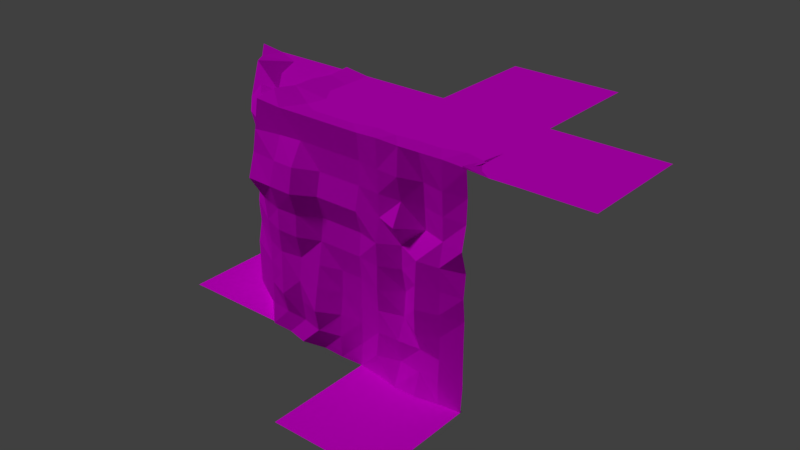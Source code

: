 # Source: planetTerrain.blend  (saved by Blender 2.79.0; exported with 4.5.12 LTS)
import bpy
from mathutils import Matrix  # noqa: F401  (used for matrix-valued properties, if any)

bpy.ops.wm.read_factory_settings(use_empty=True)
scene = bpy.context.scene
scene.name = 'Scene'

# ---- collections
col_collection_1 = bpy.data.collections.new('Collection 1'); scene.collection.children.link(col_collection_1)

# ---- images (referenced by path relative to the original .blend; pixels are not part of the script)
import os
ASSET_DIR = os.environ.get("B2B_ASSET_DIR", "")  # directory of the original .blend (textures are referenced by path, not embedded)
HERE = os.path.dirname(os.path.abspath(__file__))  # packed textures are extracted next to this script under _unpacked/

def load_image(name, relpath, width, height, colorspace="sRGB"):
    """Load a texture the original file referenced (path relative to the .blend, or extracted next to this script)."""
    p = next((c for c in (os.path.join(HERE, relpath), os.path.join(ASSET_DIR, relpath)) if relpath and os.path.exists(c)), "")
    if p:
        img = bpy.data.images.load(p, check_existing=True)
        img.name = name
    else:  # same state as the original file: an image datablock whose file is absent (Cycles renders it pink)
        img = bpy.data.images.new(name, width, height)
        img.source = "FILE"
        img.filepath = "//" + (relpath or name)
    img.colorspace_settings.name = colorspace
    return img
img_planetpalette_png = load_image('PlanetPalette.png', 'PlanetPalette.png', 1024, 1024, 'sRGB')

# ---- materials (node trees are filled in below, after node groups)
mat_unifiedplanet = bpy.data.materials.new('UnifiedPlanet')
mat_unifiedplanet.alpha_threshold = 0.0
mat_unifiedplanet.roughness = 0.5

# ---- material node trees
mat_unifiedplanet.use_nodes = True; mat_unifiedplanet.node_tree.nodes.clear()
_N = mat_unifiedplanet.node_tree.nodes; _L = mat_unifiedplanet.node_tree.links
n0 = _N.new('ShaderNodeOutputMaterial'); n0.name = 'Material Output'; n0.location = (300, 300)
n1 = _N.new('ShaderNodeBsdfDiffuse'); n1.name = 'Diffuse BSDF'; n1.location = (10, 300)
n2 = _N.new('ShaderNodeTexImage'); n2.name = 'Image Texture'; n2.location = (-180, 300)
n2.width = 140
n2.image = img_planetpalette_png
_L.new(n1.outputs[0], n0.inputs[0])
_L.new(n2.outputs[0], n1.inputs[0])
n0.is_active_output = True

# ---- world
world_world = bpy.data.worlds.new('World'); scene.world = world_world
world_world.color = (0.05088, 0.05088, 0.05088)
world_world.use_sun_shadow = False
world_world.sun_shadow_jitter_overblur = 0.0
world_world.cycles.sampling_method = 'MANUAL'

# ---- lights
light_sun = bpy.data.lights.new('Sun', 'SUN')
light_sun.transmission_factor = 0.0
light_sun.angle = 0.1993
light_sun.energy = 1.0
light_sun.shadow_buffer_clip_start = 0.5
light_sun.shadow_soft_size = 0.1
light_sun.shadow_cascade_max_distance = 1000.0

# ---- meshes
me_plane_016 = bpy.data.meshes.new('Plane.016')
me_plane_016.from_pydata([(-0.5331, 1.53, 0.5349), (0.5, 1.5, 0.5), (-0.5, 1.5, -0.5), (0.5, 1.5, -0.5), (0.3, 1.5, 0.5), (0.1, 1.5, 0.5), (-0.1, 1.5, 0.5), (-0.3332, 1.5, 0.5053), (0.3, 1.5, -0.5), (-0.5, 1.5, -0.3), (-0.5, 1.5, -0.1), (-0.5, 1.5, 0.1), (-0.5331, 1.5, 0.3054), (0.5, 1.5, 0.3001), (0.5, 1.5, 0.1), (0.5, 1.5, -0.1), (0.5, 1.5, -0.3), (-0.4391, 1.5, 0.4369), (-0.3, 1.5, 0.1), (-0.3, 1.5, -0.1), (-0.09986, 1.5, 0.301), (-0.1, 1.5, 0.1), (-0.1, 1.5, -0.1), (-0.1, 1.5, -0.3), (0.1006, 1.5, 0.3015), (0.1, 1.5, 0.1), (0.1, 1.5, -0.1), (0.3, 1.5, 0.2477), (0.3, 1.5, 0.1), (0.3, 1.5, -0.1), (0.3, 1.5, -0.3), (-0.5331, 1.545, 0.5349), (-0.3, 1.5, -0.5), (-0.3, 1.5, -0.3), (-0.1, 1.5, -0.5), (0.1, 1.5, -0.5), (0.1, 1.5, -0.3)], [], [(30, 16, 3, 8), (36, 30, 8, 35), (0, 12, 17, 7), (12, 17, 18, 11), (11, 18, 19, 10), (10, 19, 33, 9), (7, 6, 20, 17), (17, 20, 21, 18), (18, 21, 22, 19), (19, 22, 23, 33), (6, 5, 24, 20), (20, 24, 25, 21), (21, 25, 26, 22), (22, 26, 36, 23), (5, 4, 27, 24), (24, 27, 28, 25), (25, 28, 29, 26), (26, 29, 30, 36), (4, 1, 13, 27), (27, 13, 14, 28), (28, 14, 15, 29), (29, 15, 16, 30), (0, 31, 12), (0, 7, 31), (17, 12, 31), (17, 31, 7), (9, 33, 32, 2), (33, 23, 34, 32), (23, 36, 35, 34)])
_uv = me_plane_016.uv_layers.new(name='UVMap')
_uv.uv.foreach_set('vector', [0.7627, 0.4581, 0.9013, 0.4581, 0.9013, 0.5966, 0.7627, 0.5966, 0.7627, 0.4581, 0.9013, 0.4581, 0.9013, 0.5966, 0.7627, 0.5966, 0.3949, 0.3949, 0.3949, 0.566, 0.566, 0.566, 0.566, 0.3949, 0.7627, 0.4581, 0.9013, 0.4581, 0.9013, 0.5966, 0.7627, 0.5966, 0.7627, 0.4581, 0.9013, 0.4581, 0.9013, 0.5966, 0.7627, 0.5966, 0.7627, 0.4581, 0.9013, 0.4581, 0.9013, 0.5966, 0.7627, 0.5966, 0.7582, 0.3871, 0.9293, 0.3871, 0.9293, 0.5582, 0.7582, 0.5582, 0.7627, 0.4581, 0.9013, 0.4581, 0.9013, 0.5966, 0.7627, 0.5966, 0.7627, 0.4581, 0.9013, 0.4581, 0.9013, 0.5966, 0.7627, 0.5966, 0.7627, 0.4581, 0.9013, 0.4581, 0.9013, 0.5966, 0.7627, 0.5966, 0.7582, 0.3871, 0.9293, 0.3871, 0.9293, 0.5582, 0.7582, 0.5582, 0.7627, 0.4581, 0.9013, 0.4581, 0.9013, 0.5966, 0.7627, 0.5966, 0.7627, 0.4581, 0.9013, 0.4581, 0.9013, 0.5966, 0.7627, 0.5966, 0.7627, 0.4581, 0.9013, 0.4581, 0.9013, 0.5966, 0.7627, 0.5966, 0.7582, 0.3871, 0.9293, 0.3871, 0.9293, 0.5582, 0.7582, 0.5582, 0.7627, 0.4581, 0.9013, 0.4581, 0.9013, 0.5966, 0.7627, 0.5966, 0.7627, 0.4581, 0.9013, 0.4581, 0.9013, 0.5966, 0.7627, 0.5966, 0.7627, 0.4581, 0.9013, 0.4581, 0.9013, 0.5966, 0.7627, 0.5966, 0.7582, 0.3871, 0.9293, 0.3871, 0.9293, 0.5582, 0.7582, 0.5582, 0.7627, 0.4581, 0.9013, 0.4581, 0.9013, 0.5966, 0.7627, 0.5966, 0.7627, 0.4581, 0.9013, 0.4581, 0.9013, 0.5966, 0.7627, 0.5966, 0.7627, 0.4581, 0.9013, 0.4581, 0.9013, 0.5966, 0.7627, 0.5966, 0.3949, 0.3949, 0.3906, 0.3945, 0.3949, 0.566, 0.3949, 0.3949, 0.566, 0.3949, 0.3906, 0.3945, 0.566, 0.566, 0.3949, 0.566, 0.3906, 0.3945, 0.566, 0.566, 0.3906, 0.3945, 0.566, 0.3949, 0.7413, 0.4093, 0.9149, 0.4093, 0.9149, 0.5829, 0.7413, 0.5829, 0.7413, 0.4093, 0.9149, 0.4093, 0.9149, 0.5829, 0.7413, 0.5829, 0.7413, 0.4093, 0.9149, 0.4093, 0.9149, 0.5829, 0.7413, 0.5829])
_ca = me_plane_016.color_attributes.new('Col', 'BYTE_COLOR', 'CORNER')
_ca.data.foreach_set('color', [1.0, 1.0, 1.0, 1.0, 1.0, 1.0, 1.0, 1.0, 1.0, 1.0, 1.0, 1.0, 1.0, 1.0, 1.0, 1.0, 1.0, 1.0, 1.0, 1.0, 1.0, 1.0, 1.0, 1.0, 1.0, 1.0, 1.0, 1.0, 1.0, 1.0, 1.0, 1.0, 1.0, 1.0, 1.0, 1.0, 1.0, 1.0, 1.0, 1.0, 1.0, 1.0, 1.0, 1.0, 1.0, 1.0, 1.0, 1.0, 1.0, 1.0, 1.0, 1.0, 1.0, 1.0, 1.0, 1.0, 1.0, 1.0, 1.0, 1.0, 1.0, 1.0, 1.0, 1.0, 1.0, 1.0, 1.0, 1.0, 1.0, 1.0, 1.0, 1.0, 1.0, 1.0, 1.0, 1.0, 1.0, 1.0, 1.0, 1.0, 1.0, 1.0, 1.0, 1.0, 1.0, 1.0, 1.0, 1.0, 1.0, 1.0, 1.0, 1.0, 1.0, 1.0, 1.0, 1.0, 1.0, 1.0, 1.0, 1.0, 1.0, 1.0, 1.0, 1.0, 1.0, 1.0, 1.0, 1.0, 1.0, 1.0, 1.0, 1.0, 1.0, 1.0, 1.0, 1.0, 1.0, 1.0, 1.0, 1.0, 1.0, 1.0, 1.0, 1.0, 1.0, 1.0, 1.0, 1.0, 1.0, 1.0, 1.0, 1.0, 1.0, 1.0, 1.0, 1.0, 1.0, 1.0, 1.0, 1.0, 1.0, 1.0, 1.0, 1.0, 1.0, 1.0, 1.0, 1.0, 1.0, 1.0, 1.0, 1.0, 1.0, 1.0, 1.0, 1.0, 1.0, 1.0, 1.0, 1.0, 1.0, 1.0, 1.0, 1.0, 1.0, 1.0, 1.0, 1.0, 1.0, 1.0, 1.0, 1.0, 1.0, 1.0, 1.0, 1.0, 1.0, 1.0, 1.0, 1.0, 1.0, 1.0, 1.0, 1.0, 1.0, 1.0, 1.0, 1.0, 1.0, 1.0, 1.0, 1.0, 1.0, 1.0, 1.0, 1.0, 1.0, 1.0, 1.0, 1.0, 1.0, 1.0, 1.0, 1.0, 1.0, 1.0, 1.0, 1.0, 1.0, 1.0, 1.0, 1.0, 1.0, 1.0, 1.0, 1.0, 1.0, 1.0, 1.0, 1.0, 1.0, 1.0, 1.0, 1.0, 1.0, 1.0, 1.0, 1.0, 1.0, 1.0, 1.0, 1.0, 1.0, 1.0, 1.0, 1.0, 1.0, 1.0, 1.0, 1.0, 1.0, 1.0, 1.0, 1.0, 1.0, 1.0, 1.0, 1.0, 1.0, 1.0, 1.0, 1.0, 1.0, 1.0, 1.0, 1.0, 1.0, 1.0, 1.0, 1.0, 1.0, 1.0, 1.0, 1.0, 1.0, 1.0, 1.0, 1.0, 1.0, 1.0, 1.0, 1.0, 1.0, 1.0, 1.0, 1.0, 1.0, 1.0, 1.0, 1.0, 1.0, 1.0, 1.0, 1.0, 1.0, 1.0, 1.0, 1.0, 1.0, 1.0, 1.0, 1.0, 1.0, 1.0, 1.0, 1.0, 1.0, 1.0, 1.0, 1.0, 1.0, 1.0, 1.0, 1.0, 1.0, 1.0, 1.0, 1.0, 1.0, 1.0, 1.0, 1.0, 1.0, 1.0, 1.0, 1.0, 1.0, 1.0, 1.0, 1.0, 1.0, 1.0, 1.0, 1.0, 1.0, 1.0, 1.0, 1.0, 1.0, 1.0, 1.0, 1.0, 1.0, 1.0, 1.0, 1.0, 1.0, 1.0, 1.0, 1.0, 1.0, 1.0, 1.0, 1.0, 1.0, 1.0, 1.0, 1.0, 1.0, 1.0, 1.0, 1.0, 1.0, 1.0, 1.0, 1.0, 1.0, 1.0, 1.0, 1.0, 1.0, 1.0, 1.0, 1.0, 1.0, 1.0, 1.0, 1.0, 1.0, 1.0, 1.0, 1.0, 1.0, 1.0, 1.0, 1.0, 1.0, 1.0, 1.0, 1.0, 1.0, 1.0, 1.0, 1.0, 1.0, 1.0, 1.0, 1.0, 1.0, 1.0, 1.0, 1.0, 1.0, 1.0, 1.0, 1.0, 1.0, 1.0, 1.0, 1.0, 1.0, 1.0, 1.0, 1.0, 1.0, 1.0, 1.0, 1.0, 1.0, 1.0, 1.0, 1.0, 1.0, 1.0, 1.0, 1.0, 1.0, 1.0, 1.0, 1.0, 1.0, 1.0, 1.0, 1.0, 1.0, 1.0, 1.0, 1.0, 1.0, 1.0, 1.0, 1.0, 1.0, 1.0, 1.0, 1.0, 1.0, 1.0, 1.0, 1.0, 1.0, 1.0, 1.0, 1.0, 1.0, 1.0, 1.0, 1.0])
me_plane_016.materials.append(mat_unifiedplanet)
me_plane_016.use_remesh_preserve_volume = False
me_plane_016.use_remesh_preserve_attributes = False
me_plane_016.use_mirror_vertex_groups = False
me_plane_016.update()
me_plane_007 = bpy.data.meshes.new('Plane.007')
me_plane_007.from_pydata([(-0.5, 2.0, 0.5), (0.5, 2.0, 0.5), (-0.5, 2.0, -0.5), (0.5, 2.0, -0.5)], [], [(0, 1, 3, 2)])
_uv = me_plane_007.uv_layers.new(name='UVMap')
_uv.uv.foreach_set('vector', [0.7468, 0.3952, 0.8938, 0.3952, 0.8938, 0.5423, 0.7468, 0.5423])
me_plane_007.materials.append(mat_unifiedplanet)
me_plane_007.use_remesh_preserve_volume = False
me_plane_007.use_remesh_preserve_attributes = False
me_plane_007.use_mirror_vertex_groups = False
me_plane_007.update()
me_plane_005 = bpy.data.meshes.new('Plane.005')
me_plane_005.from_pydata([(-0.5215, -2.186e-08, -0.5), (-0.5296, 2.03, -0.5), (0.5, 2.0, -0.5), (-0.5215, 1.0, -0.5), (-0.5021, 0.8, -0.5), (-0.5043, 0.6, -0.5), (-0.5043, 0.4, -0.5), (-0.5021, 0.2, -0.5), (-0.3001, 2.0, -0.5), (-0.5075, 1.8, -0.5), (-0.5147, 1.6, -0.5), (-0.5577, 1.4, -0.5), (-0.501, 1.2, -0.5), (0.5, 1.2, 0.501), (0.5, 1.4, 0.5577), (0.5, 1.6, 0.5147), (0.5, 1.8, 0.5075), (0.5, 2.0, 0.3001), (0.5, 0.2, 0.5021), (0.5, 0.4, 0.5043), (0.5, 0.6, 0.5043), (0.5, 0.8, 0.5021), (0.5, 1.0, 0.5215), (0.5, 2.0, -0.5), (0.5, 2.03, 0.5296), (0.5, 1.42e-07, 0.5215), (0.1528, 0.4003, 0.3159), (-0.2389, 0.4, -0.2298), (0.1819, 1.197, 0.2852), (-0.2524, 1.199, -0.2148), (0.1518, 0.5996, 0.3169), (-0.2365, 0.6, -0.2322), (0.3736, 2.0, 0.2102), (-0.0277, 2.001, -0.376), (0.1715, 0.7988, 0.2962), (-0.2682, 0.799, -0.1994), (-0.2828, 0.2029, -0.1849), (0.1535, 0.2032, 0.3141), (0.194, 1.4, 0.2996), (-0.3286, 1.401, -0.165), (-0.2598, 2.044, -0.2207), (0.2244, 2.031, 0.2561), (0.5, 2.0, -0.5), (0.5, 2.0, -0.5), (-0.2857, 0.9997, -0.1909), (0.1688, 0.9988, 0.3079), (0.1853, 1.604, 0.2882), (-0.3114, 1.606, -0.1621), (0.1517, 1.801, 0.3184), (-0.2499, 1.801, -0.2202), (0.2134, 0.0009931, 0.2633), (-0.3102, 0.004946, -0.1664), (-0.03195, 0.001479, 0.03195), (-0.08549, 1.805, 0.08549), (-0.03624, 1.601, 0.03624), (-0.04916, 0.9995, 0.04916), (-0.03658, 2.119, 0.03658), (-0.08249, 1.398, 0.08249), (-0.08325, 0.2038, 0.08325), (-0.08096, 0.7978, 0.08096), (0.09981, 2.001, -0.09981), (-0.06315, 0.5999, 0.06315), (-0.04726, 1.197, 0.04726), (-0.06103, 0.4003, 0.06103), (-0.5, 2.186e-08, 0.5), (0.5, 2.186e-08, 0.5), (-0.5, -2.186e-08, -0.5)], [], [(28, 55, 45), (34, 55, 59), (37, 52, 50), (51, 7, 0), (52, 36, 51), (18, 50, 25), (40, 9, 49), (53, 40, 49), (16, 41, 48), (49, 10, 47), (54, 49, 47), (16, 46, 15), (39, 10, 11), (57, 47, 39), (15, 38, 14), (31, 4, 5), (61, 35, 31), (20, 34, 30), (31, 6, 27), (61, 27, 63), (20, 26, 19), (44, 4, 35), (55, 35, 59), (21, 45, 34), (33, 2, 8), (60, 42, 33), (23, 32, 17), (39, 12, 29), (57, 29, 62), (13, 38, 28), (40, 8, 1), (56, 32, 60), (41, 17, 32), (48, 54, 46), (34, 61, 30), (27, 7, 36), (63, 36, 58), (41, 53, 48), (19, 37, 18), (46, 57, 38), (28, 57, 62), (26, 58, 37), (44, 12, 3), (26, 61, 63), (55, 29, 44), (43, 60, 32), (13, 45, 22), (56, 33, 40), (28, 62, 55), (34, 45, 55), (37, 58, 52), (51, 36, 7), (52, 58, 36), (18, 37, 50), (40, 1, 9), (53, 56, 40), (16, 24, 41), (49, 9, 10), (54, 53, 49), (16, 48, 46), (39, 47, 10), (57, 54, 47), (15, 46, 38), (31, 35, 4), (61, 59, 35), (20, 21, 34), (31, 5, 6), (61, 31, 27), (20, 30, 26), (44, 3, 4), (55, 44, 35), (21, 22, 45), (39, 11, 12), (57, 39, 29), (13, 14, 38), (40, 33, 8), (56, 41, 32), (41, 24, 17), (48, 53, 54), (34, 59, 61), (27, 6, 7), (63, 27, 36), (41, 56, 53), (19, 26, 37), (46, 54, 57), (28, 38, 57), (26, 63, 58), (44, 29, 12), (26, 30, 61), (55, 62, 29), (13, 28, 45), (56, 60, 33), (64, 65, 66)])
_uv = me_plane_005.uv_layers.new(name='UVMap')
_uv.uv.foreach_set('vector', [0.387, 0.3674, 0.5974, 0.3674, 0.5974, 0.5779, 0.387, 0.3674, 0.5974, 0.3674, 0.5974, 0.5779, 0.387, 0.3674, 0.5974, 0.3674, 0.5974, 0.5779, 0.387, 0.3674, 0.5974, 0.3674, 0.5974, 0.5779, 0.387, 0.3674, 0.5974, 0.3674, 0.5974, 0.5779, 0.387, 0.3674, 0.5974, 0.3674, 0.5974, 0.5779, 0.387, 0.3674, 0.5974, 0.3674, 0.5974, 0.5779, 0.387, 0.3674, 0.5974, 0.3674, 0.5974, 0.5779, 0.387, 0.3674, 0.5974, 0.3674, 0.5974, 0.5779, 0.387, 0.3674, 0.5974, 0.3674, 0.5974, 0.5779, 0.387, 0.3674, 0.5974, 0.3674, 0.5974, 0.5779, 0.387, 0.3674, 0.5974, 0.3674, 0.5974, 0.5779, 0.387, 0.3674, 0.5974, 0.3674, 0.5974, 0.5779, 0.387, 0.3674, 0.5974, 0.3674, 0.5974, 0.5779, 0.387, 0.3674, 0.5974, 0.3674, 0.5974, 0.5779, 0.387, 0.3674, 0.5974, 0.3674, 0.5974, 0.5779, 0.387, 0.3674, 0.5974, 0.3674, 0.5974, 0.5779, 0.387, 0.3674, 0.5974, 0.3674, 0.5974, 0.5779, 0.387, 0.3674, 0.5974, 0.3674, 0.5974, 0.5779, 0.387, 0.3674, 0.5974, 0.3674, 0.5974, 0.5779, 0.387, 0.3674, 0.5974, 0.3674, 0.5974, 0.5779, 0.387, 0.3674, 0.5974, 0.3674, 0.5974, 0.5779, 0.387, 0.3674, 0.5974, 0.3674, 0.5974, 0.5779, 0.387, 0.3674, 0.5974, 0.3674, 0.5974, 0.5779, 0.7073, 0.4495, 0.9177, 0.4495, 0.9177, 0.6599, 0.7073, 0.4495, 0.9177, 0.4495, 0.9177, 0.6599, 0.7073, 0.4495, 0.9177, 0.4495, 0.9177, 0.6599, 0.387, 0.3674, 0.5974, 0.3674, 0.5974, 0.5779, 0.387, 0.3674, 0.5974, 0.3674, 0.5974, 0.5779, 0.387, 0.3674, 0.5974, 0.3674, 0.5974, 0.5779, 0.387, 0.3674, 0.5974, 0.3674, 0.5974, 0.5779, 0.387, 0.3674, 0.5974, 0.3674, 0.5974, 0.5779, 0.387, 0.3674, 0.5974, 0.3674, 0.5974, 0.5779, 0.387, 0.3674, 0.5974, 0.3674, 0.5974, 0.5779, 0.387, 0.3674, 0.5974, 0.3674, 0.5974, 0.5779, 0.387, 0.3674, 0.5974, 0.3674, 0.5974, 0.5779, 0.387, 0.3674, 0.5974, 0.3674, 0.5974, 0.5779, 0.387, 0.3674, 0.5974, 0.3674, 0.5974, 0.5779, 0.387, 0.3674, 0.5974, 0.3674, 0.5974, 0.5779, 0.387, 0.3674, 0.5974, 0.3674, 0.5974, 0.5779, 0.387, 0.3674, 0.5974, 0.3674, 0.5974, 0.5779, 0.387, 0.3674, 0.5974, 0.3674, 0.5974, 0.5779, 0.387, 0.3674, 0.5974, 0.3674, 0.5974, 0.5779, 0.387, 0.3674, 0.5974, 0.3674, 0.5974, 0.5779, 0.387, 0.3674, 0.5974, 0.3674, 0.5974, 0.5779, 0.7073, 0.4495, 0.9177, 0.4495, 0.9177, 0.6599, 0.387, 0.3674, 0.5974, 0.3674, 0.5974, 0.5779, 0.387, 0.3674, 0.5974, 0.3674, 0.5974, 0.5779, 0.387, 0.3674, 0.5974, 0.3674, 0.5974, 0.5779, 0.387, 0.3674, 0.5974, 0.3674, 0.5974, 0.5779, 0.387, 0.3674, 0.5974, 0.3674, 0.5974, 0.5779, 0.387, 0.3674, 0.5974, 0.3674, 0.5974, 0.5779, 0.387, 0.3674, 0.5974, 0.3674, 0.5974, 0.5779, 0.387, 0.3674, 0.5974, 0.3674, 0.5974, 0.5779, 0.387, 0.3674, 0.5974, 0.3674, 0.5974, 0.5779, 0.387, 0.3674, 0.5974, 0.3674, 0.5974, 0.5779, 0.387, 0.3674, 0.5974, 0.3674, 0.5974, 0.5779, 0.387, 0.3674, 0.5974, 0.3674, 0.5974, 0.5779, 0.387, 0.3674, 0.5974, 0.3674, 0.5974, 0.5779, 0.387, 0.3674, 0.5974, 0.3674, 0.5974, 0.5779, 0.387, 0.3674, 0.5974, 0.3674, 0.5974, 0.5779, 0.387, 0.3674, 0.5974, 0.3674, 0.5974, 0.5779, 0.387, 0.3674, 0.5974, 0.3674, 0.5974, 0.5779, 0.387, 0.3674, 0.5974, 0.3674, 0.5974, 0.5779, 0.387, 0.3674, 0.5974, 0.3674, 0.5974, 0.5779, 0.387, 0.3674, 0.5974, 0.3674, 0.5974, 0.5779, 0.387, 0.3674, 0.5974, 0.3674, 0.5974, 0.5779, 0.387, 0.3674, 0.5974, 0.3674, 0.5974, 0.5779, 0.387, 0.3674, 0.5974, 0.3674, 0.5974, 0.5779, 0.387, 0.3674, 0.5974, 0.3674, 0.5974, 0.5779, 0.387, 0.3674, 0.5974, 0.3674, 0.5974, 0.5779, 0.387, 0.3674, 0.5974, 0.3674, 0.5974, 0.5779, 0.387, 0.3674, 0.5974, 0.3674, 0.5974, 0.5779, 0.387, 0.3674, 0.5974, 0.3674, 0.5974, 0.5779, 0.387, 0.3674, 0.5974, 0.3674, 0.5974, 0.5779, 0.387, 0.3674, 0.5974, 0.3674, 0.5974, 0.5779, 0.387, 0.3674, 0.5974, 0.3674, 0.5974, 0.5779, 0.387, 0.3674, 0.5974, 0.3674, 0.5974, 0.5779, 0.387, 0.3674, 0.5974, 0.3674, 0.5974, 0.5779, 0.387, 0.3674, 0.5974, 0.3674, 0.5974, 0.5779, 0.387, 0.3674, 0.5974, 0.3674, 0.5974, 0.5779, 0.387, 0.3674, 0.5974, 0.3674, 0.5974, 0.5779, 0.387, 0.3674, 0.5974, 0.3674, 0.5974, 0.5779, 0.387, 0.3674, 0.5974, 0.3674, 0.5974, 0.5779, 0.387, 0.3674, 0.5974, 0.3674, 0.5974, 0.5779, 0.387, 0.3674, 0.5974, 0.3674, 0.5974, 0.5779, 0.387, 0.3674, 0.5974, 0.3674, 0.5974, 0.5779, 0.387, 0.3674, 0.5974, 0.3674, 0.5974, 0.5779, 0.387, 0.3674, 0.5974, 0.3674, 0.5974, 0.5779, 0.387, 0.3674, 0.5974, 0.3674, 0.5974, 0.5779, 0.387, 0.3674, 0.5974, 0.3674, 0.5974, 0.5779, 0.387, 0.3674, 0.5974, 0.3674, 0.5974, 0.5779, 0.7268, 0.387, 0.9372, 0.387, 0.9372, 0.5974])
_ca = me_plane_005.color_attributes.new('Col', 'BYTE_COLOR', 'CORNER')
_ca.data.foreach_set('color', [1.0, 1.0, 1.0, 1.0, 1.0, 1.0, 1.0, 1.0, 1.0, 1.0, 1.0, 1.0, 1.0, 1.0, 1.0, 1.0, 1.0, 1.0, 1.0, 1.0, 1.0, 1.0, 1.0, 1.0, 1.0, 1.0, 1.0, 1.0, 1.0, 1.0, 1.0, 1.0, 1.0, 1.0, 1.0, 1.0, 1.0, 1.0, 1.0, 1.0, 1.0, 1.0, 1.0, 1.0, 1.0, 1.0, 1.0, 1.0, 1.0, 1.0, 1.0, 1.0, 1.0, 1.0, 1.0, 1.0, 1.0, 1.0, 1.0, 1.0, 1.0, 1.0, 1.0, 1.0, 1.0, 1.0, 1.0, 1.0, 1.0, 1.0, 1.0, 1.0, 1.0, 1.0, 1.0, 1.0, 1.0, 1.0, 1.0, 1.0, 1.0, 1.0, 1.0, 1.0, 1.0, 1.0, 1.0, 1.0, 1.0, 1.0, 1.0, 1.0, 1.0, 1.0, 1.0, 1.0, 1.0, 1.0, 1.0, 1.0, 1.0, 1.0, 1.0, 1.0, 1.0, 1.0, 1.0, 1.0, 1.0, 1.0, 1.0, 1.0, 1.0, 1.0, 1.0, 1.0, 1.0, 1.0, 1.0, 1.0, 1.0, 1.0, 1.0, 1.0, 1.0, 1.0, 1.0, 1.0, 1.0, 1.0, 1.0, 1.0, 1.0, 1.0, 1.0, 1.0, 1.0, 1.0, 1.0, 1.0, 1.0, 1.0, 1.0, 1.0, 1.0, 1.0, 1.0, 1.0, 1.0, 1.0, 1.0, 1.0, 1.0, 1.0, 1.0, 1.0, 1.0, 1.0, 1.0, 1.0, 1.0, 1.0, 1.0, 1.0, 1.0, 1.0, 1.0, 1.0, 1.0, 1.0, 1.0, 1.0, 1.0, 1.0, 1.0, 1.0, 1.0, 1.0, 1.0, 1.0, 1.0, 1.0, 1.0, 1.0, 1.0, 1.0, 1.0, 1.0, 1.0, 1.0, 1.0, 1.0, 1.0, 1.0, 1.0, 1.0, 1.0, 1.0, 1.0, 1.0, 1.0, 1.0, 1.0, 1.0, 1.0, 1.0, 1.0, 1.0, 1.0, 1.0, 1.0, 1.0, 1.0, 1.0, 1.0, 1.0, 1.0, 1.0, 1.0, 1.0, 1.0, 1.0, 1.0, 1.0, 1.0, 1.0, 1.0, 1.0, 1.0, 1.0, 1.0, 1.0, 1.0, 1.0, 1.0, 1.0, 1.0, 1.0, 1.0, 1.0, 1.0, 1.0, 1.0, 1.0, 1.0, 1.0, 1.0, 1.0, 1.0, 1.0, 1.0, 1.0, 1.0, 1.0, 1.0, 1.0, 1.0, 1.0, 1.0, 1.0, 1.0, 1.0, 1.0, 1.0, 1.0, 1.0, 1.0, 1.0, 1.0, 1.0, 1.0, 1.0, 1.0, 1.0, 1.0, 1.0, 1.0, 1.0, 1.0, 1.0, 1.0, 1.0, 1.0, 1.0, 1.0, 1.0, 1.0, 1.0, 1.0, 1.0, 1.0, 1.0, 1.0, 1.0, 1.0, 1.0, 1.0, 1.0, 1.0, 1.0, 1.0, 1.0, 1.0, 1.0, 1.0, 1.0, 1.0, 1.0, 1.0, 1.0, 1.0, 1.0, 1.0, 1.0, 1.0, 1.0, 1.0, 1.0, 1.0, 1.0, 1.0, 1.0, 1.0, 1.0, 1.0, 1.0, 1.0, 1.0, 1.0, 1.0, 1.0, 1.0, 1.0, 1.0, 1.0, 1.0, 1.0, 1.0, 1.0, 1.0, 1.0, 1.0, 1.0, 1.0, 1.0, 1.0, 1.0, 1.0, 1.0, 1.0, 1.0, 1.0, 1.0, 1.0, 1.0, 1.0, 1.0, 1.0, 1.0, 1.0, 1.0, 1.0, 1.0, 1.0, 1.0, 1.0, 1.0, 1.0, 1.0, 1.0, 1.0, 1.0, 1.0, 1.0, 1.0, 1.0, 1.0, 1.0, 1.0, 1.0, 1.0, 1.0, 1.0, 1.0, 1.0, 1.0, 1.0, 1.0, 1.0, 1.0, 1.0, 1.0, 1.0, 1.0, 1.0, 1.0, 1.0, 1.0, 1.0, 1.0, 1.0, 1.0, 1.0, 1.0, 1.0, 1.0, 1.0, 1.0, 1.0, 1.0, 1.0, 1.0, 1.0, 1.0, 1.0, 1.0, 1.0, 1.0, 1.0, 1.0, 1.0, 1.0, 1.0, 1.0, 1.0, 1.0, 1.0, 1.0, 1.0, 1.0, 1.0, 1.0, 1.0, 1.0, 1.0, 1.0, 1.0, 1.0, 1.0, 1.0, 1.0, 1.0, 1.0, 1.0, 1.0, 1.0, 1.0, 1.0, 1.0, 1.0, 1.0, 1.0, 1.0, 1.0, 1.0, 1.0, 1.0, 1.0, 1.0, 1.0, 1.0, 1.0, 1.0, 1.0, 1.0, 1.0, 1.0, 1.0, 1.0, 1.0, 1.0, 1.0, 1.0, 1.0, 1.0, 1.0, 1.0, 1.0, 1.0, 1.0, 1.0, 1.0, 1.0, 1.0, 1.0, 1.0, 1.0, 1.0, 1.0, 1.0, 1.0, 1.0, 1.0, 1.0, 1.0, 1.0, 1.0, 1.0, 1.0, 1.0, 1.0, 1.0, 1.0, 1.0, 1.0, 1.0, 1.0, 1.0, 1.0, 1.0, 1.0, 1.0, 1.0, 1.0, 1.0, 1.0, 1.0, 1.0, 1.0, 1.0, 1.0, 1.0, 1.0, 1.0, 1.0, 1.0, 1.0, 1.0, 1.0, 1.0, 1.0, 1.0, 1.0, 1.0, 1.0, 1.0, 1.0, 1.0, 1.0, 1.0, 1.0, 1.0, 1.0, 1.0, 1.0, 1.0, 1.0, 1.0, 1.0, 1.0, 1.0, 1.0, 1.0, 1.0, 1.0, 1.0, 1.0, 1.0, 1.0, 1.0, 1.0, 1.0, 1.0, 1.0, 1.0, 1.0, 1.0, 1.0, 1.0, 1.0, 1.0, 1.0, 1.0, 1.0, 1.0, 1.0, 1.0, 1.0, 1.0, 1.0, 1.0, 1.0, 1.0, 1.0, 1.0, 1.0, 1.0, 1.0, 1.0, 1.0, 1.0, 1.0, 1.0, 1.0, 1.0, 1.0, 1.0, 1.0, 1.0, 1.0, 1.0, 1.0, 1.0, 1.0, 1.0, 1.0, 1.0, 1.0, 1.0, 1.0, 1.0, 1.0, 1.0, 1.0, 1.0, 1.0, 1.0, 1.0, 1.0, 1.0, 1.0, 1.0, 1.0, 1.0, 1.0, 1.0, 1.0, 1.0, 1.0, 1.0, 1.0, 1.0, 1.0, 1.0, 1.0, 1.0, 1.0, 1.0, 1.0, 1.0, 1.0, 1.0, 1.0, 1.0, 1.0, 1.0, 1.0, 1.0, 1.0, 1.0, 1.0, 1.0, 1.0, 1.0, 1.0, 1.0, 1.0, 1.0, 1.0, 1.0, 1.0, 1.0, 1.0, 1.0, 1.0, 1.0, 1.0, 1.0, 1.0, 1.0, 1.0, 1.0, 1.0, 1.0, 1.0, 1.0, 1.0, 1.0, 1.0, 1.0, 1.0, 1.0, 1.0, 1.0, 1.0, 1.0, 1.0, 1.0, 1.0, 1.0, 1.0, 1.0, 1.0, 1.0, 1.0, 1.0, 1.0, 1.0, 1.0, 1.0, 1.0, 1.0, 1.0, 1.0, 1.0, 1.0, 1.0, 1.0, 1.0, 1.0, 1.0, 1.0, 1.0, 1.0, 1.0, 1.0, 1.0, 1.0, 1.0, 1.0, 1.0, 1.0, 1.0, 1.0, 1.0, 1.0, 1.0, 1.0, 1.0, 1.0, 1.0, 1.0, 1.0, 1.0, 1.0, 1.0, 1.0, 1.0, 1.0, 1.0, 1.0, 1.0, 1.0, 1.0, 1.0, 1.0, 1.0, 1.0, 1.0, 1.0, 1.0, 1.0, 1.0, 1.0, 1.0, 1.0, 1.0, 1.0, 1.0, 1.0, 1.0, 1.0, 1.0, 1.0, 1.0, 1.0, 1.0, 1.0, 1.0, 1.0, 1.0, 1.0, 1.0, 1.0, 1.0, 1.0, 1.0, 1.0, 1.0, 1.0, 1.0, 1.0, 1.0, 1.0, 1.0, 1.0, 1.0, 1.0, 1.0, 1.0, 1.0, 1.0, 1.0, 1.0, 1.0, 1.0, 1.0, 1.0, 1.0, 1.0, 1.0, 1.0, 1.0, 1.0, 1.0, 1.0, 1.0, 1.0, 1.0, 1.0, 1.0, 1.0, 1.0, 1.0, 1.0, 1.0, 1.0, 1.0, 1.0, 1.0, 1.0, 1.0, 1.0, 1.0, 1.0, 1.0, 1.0, 1.0, 1.0, 1.0, 1.0, 1.0, 1.0, 1.0, 1.0, 1.0, 1.0, 1.0, 1.0, 1.0, 1.0, 1.0, 1.0, 1.0, 1.0, 1.0, 1.0, 1.0, 1.0, 1.0, 1.0, 1.0, 1.0, 1.0, 1.0, 1.0, 1.0, 1.0, 1.0, 1.0, 1.0, 1.0, 1.0, 1.0, 1.0, 1.0, 1.0, 1.0, 1.0, 1.0, 1.0, 1.0, 1.0, 1.0, 1.0, 1.0, 1.0, 1.0, 1.0, 1.0, 1.0, 1.0, 1.0, 1.0, 1.0, 1.0, 1.0, 1.0, 1.0, 1.0, 1.0, 1.0, 1.0, 1.0, 1.0, 1.0, 1.0, 1.0, 1.0, 1.0, 1.0, 1.0, 1.0, 1.0, 1.0, 1.0, 1.0, 1.0, 1.0, 1.0, 1.0, 1.0, 1.0, 1.0, 1.0, 1.0, 1.0, 1.0, 1.0, 1.0, 1.0, 1.0, 1.0, 1.0, 1.0, 1.0, 1.0, 1.0, 1.0, 1.0, 1.0, 1.0, 1.0, 1.0, 1.0, 1.0, 1.0, 1.0, 1.0, 1.0, 1.0, 1.0, 1.0, 1.0, 1.0, 1.0, 1.0, 1.0, 1.0, 1.0, 1.0, 1.0, 1.0, 1.0, 1.0, 1.0, 1.0, 1.0, 1.0, 1.0, 1.0, 1.0, 1.0, 1.0, 1.0, 1.0, 1.0, 1.0, 1.0, 1.0, 1.0, 1.0, 1.0, 1.0, 1.0, 1.0, 1.0, 1.0, 1.0, 1.0, 1.0, 1.0, 1.0, 1.0, 1.0, 1.0, 1.0, 1.0, 1.0, 1.0, 1.0, 1.0, 1.0, 1.0, 1.0, 1.0, 1.0, 1.0, 1.0, 1.0, 1.0, 1.0, 1.0, 1.0, 1.0, 1.0, 1.0, 1.0, 1.0, 1.0, 1.0, 1.0, 1.0, 1.0, 1.0, 1.0, 1.0, 1.0, 1.0, 1.0, 1.0, 1.0, 1.0, 1.0, 1.0, 1.0, 1.0, 1.0, 1.0, 1.0, 1.0, 1.0, 1.0, 1.0, 1.0, 1.0, 1.0, 1.0, 1.0, 1.0, 1.0, 1.0, 1.0, 1.0, 1.0, 1.0, 1.0, 1.0, 1.0, 1.0, 1.0, 1.0, 1.0, 1.0, 1.0, 1.0, 1.0, 1.0, 1.0, 1.0, 1.0, 1.0, 1.0, 1.0, 1.0, 1.0, 1.0, 1.0, 1.0, 1.0, 1.0, 1.0, 1.0, 1.0, 1.0, 1.0, 1.0, 1.0, 1.0, 1.0, 1.0, 1.0, 1.0, 1.0, 1.0, 1.0, 1.0, 1.0, 1.0, 1.0, 1.0, 1.0, 1.0, 1.0, 1.0, 1.0, 1.0, 1.0, 1.0, 1.0, 1.0, 1.0, 1.0, 1.0, 1.0, 1.0, 1.0, 1.0, 1.0, 1.0, 1.0, 1.0, 1.0, 1.0, 1.0, 1.0])
me_plane_005.materials.append(mat_unifiedplanet)
me_plane_005.use_remesh_preserve_volume = False
me_plane_005.use_remesh_preserve_attributes = False
me_plane_005.use_mirror_vertex_groups = False
me_plane_005.update()
me_plane_002 = bpy.data.meshes.new('Plane.002')
me_plane_002.from_pydata([(0.5, -0.5, 0.5215), (0.5, 1.53, 0.5296), (0.5, 1.5, -0.5), (0.5, 0.5, 0.5215), (0.5, 0.3, 0.5021), (0.5, 0.1, 0.5043), (0.5, -0.1, 0.5043), (0.5, -0.3, 0.5021), (0.5, 1.5, -0.3), (0.5, 1.5, -0.1), (0.5, 1.5, 0.1), (0.5, 1.5, 0.3001), (0.5, 1.3, 0.5075), (0.5, 1.1, 0.5147), (0.5, 0.9, 0.5577), (0.5, 0.7, 0.501), (-0.5215, -0.5, -0.5), (-0.5296, 1.53, -0.5), (-0.5215, 0.5, -0.5), (-0.5021, 0.3, -0.5), (-0.5043, 0.1, -0.5), (-0.5043, -0.1, -0.5), (-0.5021, -0.3, -0.5), (0.3, 1.5, -0.5), (0.1, 1.5, -0.5), (-0.1, 1.5, -0.5), (-0.3001, 1.5, -0.5), (-0.5075, 1.3, -0.5), (-0.5147, 1.1, -0.5), (-0.5577, 0.9, -0.5), (-0.501, 0.7, -0.5), (0.3, -0.4989, 0.5328), (0.3, 1.53, 0.5296), (0.3, 0.5, 0.5215), (0.3, 0.3, 0.5021), (0.3, 0.1, 0.507), (0.3, -0.1001, 0.5295), (0.3, -0.2983, 0.5408), (0.3, 1.3, 0.5075), (0.3, 1.1, 0.5147), (0.3, 0.9, 0.5577), (0.3, 0.7, 0.501), (0.1, -0.4997, 0.5249), (0.1, 1.53, 0.5296), (0.1, 0.5, 0.5215), (0.1035, 0.2969, 0.5584), (0.1011, 0.09843, 0.5943), (0.1, -0.1005, 0.6281), (0.1, -0.2963, 0.5886), (0.1, 1.3, 0.5075), (0.1, 1.1, 0.5147), (0.1, 0.9, 0.5577), (0.1, 0.7, 0.501), (-0.1, -0.4948, 0.5763), (-0.1, 1.53, 0.5296), (-0.1, 0.5001, 0.6012), (-0.09998, 0.2978, 0.5534), (-0.09767, 0.09303, 0.5853), (-0.09986, -0.1007, 0.5631), (-0.1, -0.2984, 0.5372), (-0.1, 1.3, 0.5079), (-0.1, 1.112, 0.6211), (-0.1, 0.8973, 0.6586), (-0.1, 0.692, 0.595), (-0.3, -0.4998, 0.5244), (-0.301, 1.528, 0.5282), (-0.3, 0.4989, 0.5974), (-0.3094, 0.2873, 0.5696), (-0.3056, 0.09781, 0.5792), (-0.3009, -0.1005, 0.5873), (-0.3081, -0.2986, 0.5304), (-0.3069, 1.299, 0.5242), (-0.3, 1.108, 0.6097), (-0.3134, 0.8995, 0.6549), (-0.3, 0.6927, 0.5978), (-0.5, -0.5, 0.5215), (-0.521, 1.556, 0.5444), (-0.5, 0.5, 0.5215), (-0.5, 0.3, 0.5022), (-0.5001, 0.1, 0.5045), (-0.5, -0.1, 0.5043), (-0.5001, -0.3, 0.5024), (-0.5507, 1.296, 0.5574), (-0.5654, 1.107, 0.576), (-0.5626, 0.8974, 0.6418), (-0.5237, 0.6977, 0.5294), (-0.503, -0.5, 0.3215), (-0.5465, 1.574, 0.3352), (-0.5706, 0.499, 0.32), (-0.5603, 0.2999, 0.3021), (-0.552, 0.1001, 0.3147), (-0.5554, -0.1001, 0.319), (-0.564, -0.3, 0.3021), (-0.5002, 1.3, 0.3075), (-0.5108, 1.1, 0.3158), (-0.502, 0.9, 0.3576), (-0.5655, 0.6996, 0.2972), (-0.5623, -0.5, 0.1215), (-0.5121, 1.549, 0.1296), (-0.5674, 0.5, 0.1215), (-0.5667, 0.3, 0.1021), (-0.5377, 0.1, 0.1043), (-0.5829, -0.1, 0.1043), (-0.5643, -0.3, 0.1021), (-0.5545, 1.303, 0.1075), (-0.5616, 1.095, 0.1154), (-0.5309, 0.8994, 0.1565), (-0.5582, 0.6999, 0.1), (-0.5115, -0.5, -0.07854), (-0.5141, 1.548, -0.07039), (-0.5876, 0.5, -0.07854), (-0.5869, 0.3, -0.09785), (-0.5002, 0.1, -0.09575), (-0.5303, -0.1, -0.09575), (-0.5645, -0.3, -0.09785), (-0.5057, 1.3, -0.09247), (-0.5302, 1.099, -0.08565), (-0.5642, 0.8998, -0.04237), (-0.5811, 0.7, -0.09901), (-0.5, -0.5, -0.2785), (-0.5, 1.53, -0.2704), (-0.5, 0.5, -0.2785), (-0.5, 0.3, -0.2979), (-0.5, 0.1, -0.2957), (-0.5, -0.1, -0.2957), (-0.5, -0.3, -0.2979), (-0.5, 1.3, -0.2925), (-0.5, 1.1, -0.2853), (-0.5, 0.9, -0.2423), (-0.5, 0.7, -0.299), (0.3, 1.5, 0.3522), (0.1, 1.5, 0.3522), (-0.09989, 1.5, 0.3517), (-0.2399, 1.5, 0.2736), (0.3, 1.5, 0.1522), (0.1023, 1.5, 0.1517), (-0.09533, 1.5, 0.152), (-0.1981, 1.5, 0.1077), (0.2984, 1.5, -0.04743), (0.1002, 1.5, -0.04803), (-0.09617, 1.5, -0.04972), (-0.3004, 1.5, -0.04782), (0.3, 1.5, -0.2478), (0.1, 1.5, -0.2478), (-0.1, 1.5, -0.2478), (-0.3, 1.5, -0.2478)], [], [(14, 40, 41, 15), (4, 34, 35, 5), (1, 32, 38, 12), (5, 35, 36, 6), (12, 38, 39, 13), (15, 41, 33, 3), (6, 36, 37, 7), (13, 39, 40, 14), (3, 33, 34, 4), (7, 37, 31, 0), (41, 52, 44, 33), (39, 50, 51, 40), (36, 47, 48, 37), (33, 44, 45, 34), (40, 51, 52, 41), (32, 43, 49, 38), (34, 45, 46, 35), (37, 48, 42, 31), (38, 49, 50, 39), (35, 46, 47, 36), (46, 57, 58, 47), (52, 63, 55, 44), (50, 61, 62, 51), (47, 58, 59, 48), (44, 55, 56, 45), (51, 62, 63, 52), (43, 54, 60, 49), (45, 56, 57, 46), (48, 59, 53, 42), (49, 60, 61, 50), (59, 70, 64, 53), (60, 71, 72, 61), (57, 68, 69, 58), (63, 74, 66, 55), (61, 72, 73, 62), (58, 69, 70, 59), (55, 66, 67, 56), (62, 73, 74, 63), (54, 65, 71, 60), (56, 67, 68, 57), (65, 76, 82, 71), (67, 78, 79, 68), (70, 81, 75, 64), (71, 82, 83, 72), (68, 79, 80, 69), (74, 85, 77, 66), (72, 83, 84, 73), (69, 80, 81, 70), (66, 77, 78, 67), (73, 84, 85, 74), (77, 88, 89, 78), (84, 95, 96, 85), (76, 87, 93, 82), (78, 89, 90, 79), (81, 92, 86, 75), (82, 93, 94, 83), (79, 90, 91, 80), (85, 96, 88, 77), (83, 94, 95, 84), (80, 91, 92, 81), (91, 102, 103, 92), (88, 99, 100, 89), (95, 106, 107, 96), (87, 98, 104, 93), (89, 100, 101, 90), (92, 103, 97, 86), (93, 104, 105, 94), (90, 101, 102, 91), (96, 107, 99, 88), (94, 105, 106, 95), (107, 118, 110, 99), (105, 116, 117, 106), (102, 113, 114, 103), (99, 110, 111, 100), (106, 117, 118, 107), (98, 109, 115, 104), (100, 111, 112, 101), (103, 114, 108, 97), (104, 115, 116, 105), (101, 112, 113, 102), (115, 126, 127, 116), (112, 123, 124, 113), (118, 129, 121, 110), (116, 127, 128, 117), (113, 124, 125, 114), (110, 121, 122, 111), (117, 128, 129, 118), (109, 120, 126, 115), (111, 122, 123, 112), (114, 125, 119, 108), (16, 119, 125, 22), (22, 125, 124, 21), (21, 124, 123, 20), (20, 123, 122, 19), (19, 122, 121, 18), (18, 121, 129, 30), (30, 129, 128, 29), (29, 128, 127, 28), (28, 127, 126, 27), (27, 126, 120, 17), (65, 54, 132, 133), (54, 43, 131, 132), (43, 32, 130, 131), (133, 132, 136, 137), (132, 131, 135, 136), (131, 130, 134, 135), (137, 136, 140, 141), (136, 135, 139, 140), (135, 134, 138, 139), (141, 140, 144, 145), (140, 139, 143, 144), (139, 138, 142, 143), (25, 26, 145, 144), (24, 25, 144, 143), (23, 24, 143, 142), (8, 2, 23, 142), (8, 142, 138, 9), (9, 138, 134, 10), (10, 134, 130, 11), (11, 130, 32, 1), (65, 133, 87, 76), (87, 133, 137, 98), (98, 137, 141, 109), (109, 141, 145, 120), (26, 17, 120, 145)])
_uv = me_plane_002.uv_layers.new(name='UVMap')
_uv.uv.foreach_set('vector', [0.408, 0.3963, 0.5842, 0.3963, 0.5842, 0.5725, 0.408, 0.5725, 0.408, 0.3963, 0.5842, 0.3963, 0.5842, 0.5725, 0.408, 0.5725, 0.408, 0.3963, 0.5842, 0.3963, 0.5842, 0.5725, 0.408, 0.5725, 0.408, 0.3963, 0.5842, 0.3963, 0.5842, 0.5725, 0.408, 0.5725, 0.408, 0.3963, 0.5842, 0.3963, 0.5842, 0.5725, 0.408, 0.5725, 0.408, 0.3963, 0.5842, 0.3963, 0.5842, 0.5725, 0.408, 0.5725, 0.408, 0.3963, 0.5842, 0.3963, 0.5842, 0.5725, 0.408, 0.5725, 0.408, 0.3963, 0.5842, 0.3963, 0.5842, 0.5725, 0.408, 0.5725, 0.408, 0.3963, 0.5842, 0.3963, 0.5842, 0.5725, 0.408, 0.5725, 0.408, 0.3963, 0.5842, 0.3963, 0.5842, 0.5725, 0.408, 0.5725, 0.408, 0.3963, 0.5842, 0.3963, 0.5842, 0.5725, 0.408, 0.5725, 0.408, 0.3963, 0.5842, 0.3963, 0.5842, 0.5725, 0.408, 0.5725, 0.408, 0.3963, 0.5842, 0.3963, 0.5842, 0.5725, 0.408, 0.5725, 0.408, 0.3963, 0.5842, 0.3963, 0.5842, 0.5725, 0.408, 0.5725, 0.408, 0.3963, 0.5842, 0.3963, 0.5842, 0.5725, 0.408, 0.5725, 0.408, 0.3963, 0.5842, 0.3963, 0.5842, 0.5725, 0.408, 0.5725, 0.408, 0.3963, 0.5842, 0.3963, 0.5842, 0.5725, 0.408, 0.5725, 0.408, 0.3963, 0.5842, 0.3963, 0.5842, 0.5725, 0.408, 0.5725, 0.408, 0.3963, 0.5842, 0.3963, 0.5842, 0.5725, 0.408, 0.5725, 0.408, 0.3963, 0.5842, 0.3963, 0.5842, 0.5725, 0.408, 0.5725, 0.408, 0.3963, 0.5842, 0.3963, 0.5842, 0.5725, 0.408, 0.5725, 0.408, 0.3963, 0.5842, 0.3963, 0.5842, 0.5725, 0.408, 0.5725, 0.408, 0.3963, 0.5842, 0.3963, 0.5842, 0.5725, 0.408, 0.5725, 0.408, 0.3963, 0.5842, 0.3963, 0.5842, 0.5725, 0.408, 0.5725, 0.408, 0.3963, 0.5842, 0.3963, 0.5842, 0.5725, 0.408, 0.5725, 0.408, 0.3963, 0.5842, 0.3963, 0.5842, 0.5725, 0.408, 0.5725, 0.408, 0.3963, 0.5842, 0.3963, 0.5842, 0.5725, 0.408, 0.5725, 0.408, 0.3963, 0.5842, 0.3963, 0.5842, 0.5725, 0.408, 0.5725, 0.408, 0.3963, 0.5842, 0.3963, 0.5842, 0.5725, 0.408, 0.5725, 0.408, 0.3963, 0.5842, 0.3963, 0.5842, 0.5725, 0.408, 0.5725, 0.408, 0.3963, 0.5842, 0.3963, 0.5842, 0.5725, 0.408, 0.5725, 0.408, 0.3963, 0.5842, 0.3963, 0.5842, 0.5725, 0.408, 0.5725, 0.408, 0.3963, 0.5842, 0.3963, 0.5842, 0.5725, 0.408, 0.5725, 0.408, 0.3963, 0.5842, 0.3963, 0.5842, 0.5725, 0.408, 0.5725, 0.408, 0.3963, 0.5842, 0.3963, 0.5842, 0.5725, 0.408, 0.5725, 0.408, 0.3963, 0.5842, 0.3963, 0.5842, 0.5725, 0.408, 0.5725, 0.408, 0.3963, 0.5842, 0.3963, 0.5842, 0.5725, 0.408, 0.5725, 0.408, 0.3963, 0.5842, 0.3963, 0.5842, 0.5725, 0.408, 0.5725, 0.408, 0.3963, 0.5842, 0.3963, 0.5842, 0.5725, 0.408, 0.5725, 0.408, 0.3963, 0.5842, 0.3963, 0.5842, 0.5725, 0.408, 0.5725, 0.408, 0.3963, 0.5842, 0.3963, 0.5842, 0.5725, 0.408, 0.5725, 0.408, 0.3963, 0.5842, 0.3963, 0.5842, 0.5725, 0.408, 0.5725, 0.408, 0.3963, 0.5842, 0.3963, 0.5842, 0.5725, 0.408, 0.5725, 0.408, 0.3963, 0.5842, 0.3963, 0.5842, 0.5725, 0.408, 0.5725, 0.408, 0.3963, 0.5842, 0.3963, 0.5842, 0.5725, 0.408, 0.5725, 0.408, 0.3963, 0.5842, 0.3963, 0.5842, 0.5725, 0.408, 0.5725, 0.408, 0.3963, 0.5842, 0.3963, 0.5842, 0.5725, 0.408, 0.5725, 0.408, 0.3963, 0.5842, 0.3963, 0.5842, 0.5725, 0.408, 0.5725, 0.408, 0.3963, 0.5842, 0.3963, 0.5842, 0.5725, 0.408, 0.5725, 0.408, 0.3963, 0.5842, 0.3963, 0.5842, 0.5725, 0.408, 0.5725, 0.408, 0.3963, 0.5842, 0.3963, 0.5842, 0.5725, 0.408, 0.5725, 0.408, 0.3963, 0.5842, 0.3963, 0.5842, 0.5725, 0.408, 0.5725, 0.408, 0.3963, 0.5842, 0.3963, 0.5842, 0.5725, 0.408, 0.5725, 0.408, 0.3963, 0.5842, 0.3963, 0.5842, 0.5725, 0.408, 0.5725, 0.408, 0.3963, 0.5842, 0.3963, 0.5842, 0.5725, 0.408, 0.5725, 0.408, 0.3963, 0.5842, 0.3963, 0.5842, 0.5725, 0.408, 0.5725, 0.408, 0.3963, 0.5842, 0.3963, 0.5842, 0.5725, 0.408, 0.5725, 0.408, 0.3963, 0.5842, 0.3963, 0.5842, 0.5725, 0.408, 0.5725, 0.408, 0.3963, 0.5842, 0.3963, 0.5842, 0.5725, 0.408, 0.5725, 0.408, 0.3963, 0.5842, 0.3963, 0.5842, 0.5725, 0.408, 0.5725, 0.408, 0.3963, 0.5842, 0.3963, 0.5842, 0.5725, 0.408, 0.5725, 0.408, 0.3963, 0.5842, 0.3963, 0.5842, 0.5725, 0.408, 0.5725, 0.408, 0.3963, 0.5842, 0.3963, 0.5842, 0.5725, 0.408, 0.5725, 0.408, 0.3963, 0.5842, 0.3963, 0.5842, 0.5725, 0.408, 0.5725, 0.408, 0.3963, 0.5842, 0.3963, 0.5842, 0.5725, 0.408, 0.5725, 0.408, 0.3963, 0.5842, 0.3963, 0.5842, 0.5725, 0.408, 0.5725, 0.408, 0.3963, 0.5842, 0.3963, 0.5842, 0.5725, 0.408, 0.5725, 0.408, 0.3963, 0.5842, 0.3963, 0.5842, 0.5725, 0.408, 0.5725, 0.408, 0.3963, 0.5842, 0.3963, 0.5842, 0.5725, 0.408, 0.5725, 0.408, 0.3963, 0.5842, 0.3963, 0.5842, 0.5725, 0.408, 0.5725, 0.408, 0.3963, 0.5842, 0.3963, 0.5842, 0.5725, 0.408, 0.5725, 0.408, 0.3963, 0.5842, 0.3963, 0.5842, 0.5725, 0.408, 0.5725, 0.408, 0.3963, 0.5842, 0.3963, 0.5842, 0.5725, 0.408, 0.5725, 0.408, 0.3963, 0.5842, 0.3963, 0.5842, 0.5725, 0.408, 0.5725, 0.408, 0.3963, 0.5842, 0.3963, 0.5842, 0.5725, 0.408, 0.5725, 0.408, 0.3963, 0.5842, 0.3963, 0.5842, 0.5725, 0.408, 0.5725, 0.408, 0.3963, 0.5842, 0.3963, 0.5842, 0.5725, 0.408, 0.5725, 0.408, 0.3963, 0.5842, 0.3963, 0.5842, 0.5725, 0.408, 0.5725, 0.408, 0.3963, 0.5842, 0.3963, 0.5842, 0.5725, 0.408, 0.5725, 0.408, 0.3963, 0.5842, 0.3963, 0.5842, 0.5725, 0.408, 0.5725, 0.408, 0.3963, 0.5842, 0.3963, 0.5842, 0.5725, 0.408, 0.5725, 0.408, 0.3963, 0.5842, 0.3963, 0.5842, 0.5725, 0.408, 0.5725, 0.408, 0.3963, 0.5842, 0.3963, 0.5842, 0.5725, 0.408, 0.5725, 0.408, 0.3963, 0.5842, 0.3963, 0.5842, 0.5725, 0.408, 0.5725, 0.408, 0.3963, 0.5842, 0.3963, 0.5842, 0.5725, 0.408, 0.5725, 0.408, 0.3963, 0.5842, 0.3963, 0.5842, 0.5725, 0.408, 0.5725, 0.408, 0.3963, 0.5842, 0.3963, 0.5842, 0.5725, 0.408, 0.5725, 0.408, 0.3963, 0.5842, 0.3963, 0.5842, 0.5725, 0.408, 0.5725, 0.408, 0.3963, 0.5842, 0.3963, 0.5842, 0.5725, 0.408, 0.5725, 0.408, 0.3963, 0.5842, 0.3963, 0.5842, 0.5725, 0.408, 0.5725, 0.408, 0.3963, 0.5842, 0.3963, 0.5842, 0.5725, 0.408, 0.5725, 0.408, 0.3963, 0.5842, 0.3963, 0.5842, 0.5725, 0.408, 0.5725, 0.408, 0.3963, 0.5842, 0.3963, 0.5842, 0.5725, 0.408, 0.5725, 0.408, 0.3963, 0.5842, 0.3963, 0.5842, 0.5725, 0.408, 0.5725, 0.408, 0.3963, 0.5842, 0.3963, 0.5842, 0.5725, 0.408, 0.5725, 0.408, 0.3963, 0.5842, 0.3963, 0.5842, 0.5725, 0.408, 0.5725, 0.408, 0.3963, 0.5842, 0.3963, 0.5842, 0.5725, 0.408, 0.5725, 0.408, 0.3963, 0.5842, 0.3963, 0.5842, 0.5725, 0.408, 0.5725, 0.408, 0.3963, 0.5842, 0.3963, 0.5842, 0.5725, 0.408, 0.5725, 0.408, 0.3963, 0.5842, 0.3963, 0.5842, 0.5725, 0.408, 0.5725, 0.408, 0.3963, 0.5842, 0.3963, 0.5842, 0.5725, 0.408, 0.5725, 0.408, 0.3963, 0.5842, 0.3963, 0.5842, 0.5725, 0.408, 0.5725, 0.408, 0.3963, 0.5842, 0.3963, 0.5842, 0.5725, 0.408, 0.5725, 0.7444, 0.4515, 0.9274, 0.4515, 0.9274, 0.6345, 0.7444, 0.6345, 0.7444, 0.4515, 0.9274, 0.4515, 0.9274, 0.6345, 0.7444, 0.6345, 0.7444, 0.4515, 0.9274, 0.4515, 0.9274, 0.6345, 0.7444, 0.6345, 0.7444, 0.4515, 0.9274, 0.4515, 0.9274, 0.6345, 0.7444, 0.6345, 0.7444, 0.4515, 0.9274, 0.4515, 0.9274, 0.6345, 0.7444, 0.6345, 0.7444, 0.4515, 0.9274, 0.4515, 0.9274, 0.6345, 0.7444, 0.6345, 0.7444, 0.4515, 0.9274, 0.4515, 0.9274, 0.6345, 0.7444, 0.6345, 0.7444, 0.4515, 0.9274, 0.4515, 0.9274, 0.6345, 0.7444, 0.6345, 0.7444, 0.4515, 0.9274, 0.4515, 0.9274, 0.6345, 0.7444, 0.6345, 0.7444, 0.4515, 0.9274, 0.4515, 0.9274, 0.6345, 0.7444, 0.6345, 0.7444, 0.4515, 0.9274, 0.4515, 0.9274, 0.6345, 0.7444, 0.6345, 0.7444, 0.4515, 0.9274, 0.4515, 0.9274, 0.6345, 0.7444, 0.6345, 0.7444, 0.4515, 0.9274, 0.4515, 0.9274, 0.6345, 0.7444, 0.6345, 0.7444, 0.4515, 0.9274, 0.4515, 0.9274, 0.6345, 0.7444, 0.6345, 0.7444, 0.4515, 0.9274, 0.4515, 0.9274, 0.6345, 0.7444, 0.6345, 0.7444, 0.4515, 0.9274, 0.4515, 0.9274, 0.6345, 0.7444, 0.6345, 0.408, 0.3963, 0.5842, 0.3963, 0.5842, 0.5725, 0.408, 0.5725, 0.408, 0.3963, 0.5842, 0.3963, 0.5842, 0.5725, 0.408, 0.5725, 0.408, 0.3963, 0.5842, 0.3963, 0.5842, 0.5725, 0.408, 0.5725, 0.408, 0.3963, 0.5842, 0.3963, 0.5842, 0.5725, 0.408, 0.5725, 0.408, 0.3963, 0.5842, 0.3963, 0.5842, 0.5725, 0.408, 0.5725, 0.408, 0.3963, 0.5842, 0.3963, 0.5842, 0.5725, 0.408, 0.5725])
_ca = me_plane_002.color_attributes.new('Col', 'BYTE_COLOR', 'CORNER')
_ca.data.foreach_set('color', [1.0, 1.0, 1.0, 1.0, 1.0, 1.0, 1.0, 1.0, 1.0, 1.0, 1.0, 1.0, 1.0, 1.0, 1.0, 1.0, 1.0, 1.0, 1.0, 1.0, 1.0, 1.0, 1.0, 1.0, 1.0, 1.0, 1.0, 1.0, 1.0, 1.0, 1.0, 1.0, 1.0, 1.0, 1.0, 1.0, 1.0, 1.0, 1.0, 1.0, 1.0, 1.0, 1.0, 1.0, 1.0, 1.0, 1.0, 1.0, 1.0, 1.0, 1.0, 1.0, 1.0, 1.0, 1.0, 1.0, 1.0, 1.0, 1.0, 1.0, 1.0, 1.0, 1.0, 1.0, 1.0, 1.0, 1.0, 1.0, 1.0, 1.0, 1.0, 1.0, 1.0, 1.0, 1.0, 1.0, 1.0, 1.0, 1.0, 1.0, 1.0, 1.0, 1.0, 1.0, 1.0, 1.0, 1.0, 1.0, 1.0, 1.0, 1.0, 1.0, 1.0, 1.0, 1.0, 1.0, 1.0, 1.0, 1.0, 1.0, 1.0, 1.0, 1.0, 1.0, 1.0, 1.0, 1.0, 1.0, 1.0, 1.0, 1.0, 1.0, 1.0, 1.0, 1.0, 1.0, 1.0, 1.0, 1.0, 1.0, 1.0, 1.0, 1.0, 1.0, 1.0, 1.0, 1.0, 1.0, 1.0, 1.0, 1.0, 1.0, 1.0, 1.0, 1.0, 1.0, 1.0, 1.0, 1.0, 1.0, 1.0, 1.0, 1.0, 1.0, 1.0, 1.0, 1.0, 1.0, 1.0, 1.0, 1.0, 1.0, 1.0, 1.0, 1.0, 1.0, 1.0, 1.0, 1.0, 1.0, 1.0, 1.0, 1.0, 1.0, 1.0, 1.0, 1.0, 1.0, 1.0, 1.0, 1.0, 1.0, 1.0, 1.0, 1.0, 1.0, 1.0, 1.0, 1.0, 1.0, 1.0, 1.0, 1.0, 1.0, 1.0, 1.0, 1.0, 1.0, 1.0, 1.0, 1.0, 1.0, 1.0, 1.0, 1.0, 1.0, 1.0, 1.0, 1.0, 1.0, 1.0, 1.0, 1.0, 1.0, 1.0, 1.0, 1.0, 1.0, 1.0, 1.0, 1.0, 1.0, 1.0, 1.0, 1.0, 1.0, 1.0, 1.0, 1.0, 1.0, 1.0, 1.0, 1.0, 1.0, 1.0, 1.0, 1.0, 1.0, 1.0, 1.0, 1.0, 1.0, 1.0, 1.0, 1.0, 1.0, 1.0, 1.0, 1.0, 1.0, 1.0, 1.0, 1.0, 1.0, 1.0, 1.0, 1.0, 1.0, 1.0, 1.0, 1.0, 1.0, 1.0, 1.0, 1.0, 1.0, 1.0, 1.0, 1.0, 1.0, 1.0, 1.0, 1.0, 1.0, 1.0, 1.0, 1.0, 1.0, 1.0, 1.0, 1.0, 1.0, 1.0, 1.0, 1.0, 1.0, 1.0, 1.0, 1.0, 1.0, 1.0, 1.0, 1.0, 1.0, 1.0, 1.0, 1.0, 1.0, 1.0, 1.0, 1.0, 1.0, 1.0, 1.0, 1.0, 1.0, 1.0, 1.0, 1.0, 1.0, 1.0, 1.0, 1.0, 1.0, 1.0, 1.0, 1.0, 1.0, 1.0, 1.0, 1.0, 1.0, 1.0, 1.0, 1.0, 1.0, 1.0, 1.0, 1.0, 1.0, 1.0, 1.0, 1.0, 1.0, 1.0, 1.0, 1.0, 1.0, 1.0, 1.0, 1.0, 1.0, 1.0, 1.0, 1.0, 1.0, 1.0, 1.0, 1.0, 1.0, 1.0, 1.0, 1.0, 1.0, 1.0, 1.0, 1.0, 1.0, 1.0, 1.0, 1.0, 1.0, 1.0, 1.0, 1.0, 1.0, 1.0, 1.0, 1.0, 1.0, 1.0, 1.0, 1.0, 1.0, 1.0, 1.0, 1.0, 1.0, 1.0, 1.0, 1.0, 1.0, 1.0, 1.0, 1.0, 1.0, 1.0, 1.0, 1.0, 1.0, 1.0, 1.0, 1.0, 1.0, 1.0, 1.0, 1.0, 1.0, 1.0, 1.0, 1.0, 1.0, 1.0, 1.0, 1.0, 1.0, 1.0, 1.0, 1.0, 1.0, 1.0, 1.0, 1.0, 1.0, 1.0, 1.0, 1.0, 1.0, 1.0, 1.0, 1.0, 1.0, 1.0, 1.0, 1.0, 1.0, 1.0, 1.0, 1.0, 1.0, 1.0, 1.0, 1.0, 1.0, 1.0, 1.0, 1.0, 1.0, 1.0, 1.0, 1.0, 1.0, 1.0, 1.0, 1.0, 1.0, 1.0, 1.0, 1.0, 1.0, 1.0, 1.0, 1.0, 1.0, 1.0, 1.0, 1.0, 1.0, 1.0, 1.0, 1.0, 1.0, 1.0, 1.0, 1.0, 1.0, 1.0, 1.0, 1.0, 1.0, 1.0, 1.0, 1.0, 1.0, 1.0, 1.0, 1.0, 1.0, 1.0, 1.0, 1.0, 1.0, 1.0, 1.0, 1.0, 1.0, 1.0, 1.0, 1.0, 1.0, 1.0, 1.0, 1.0, 1.0, 1.0, 1.0, 1.0, 1.0, 1.0, 1.0, 1.0, 1.0, 1.0, 1.0, 1.0, 1.0, 1.0, 1.0, 1.0, 1.0, 1.0, 1.0, 1.0, 1.0, 1.0, 1.0, 1.0, 1.0, 1.0, 1.0, 1.0, 1.0, 1.0, 1.0, 1.0, 1.0, 1.0, 1.0, 1.0, 1.0, 1.0, 1.0, 1.0, 1.0, 1.0, 1.0, 1.0, 1.0, 1.0, 1.0, 1.0, 1.0, 1.0, 1.0, 1.0, 1.0, 1.0, 1.0, 1.0, 1.0, 1.0, 1.0, 1.0, 1.0, 1.0, 1.0, 1.0, 1.0, 1.0, 1.0, 1.0, 1.0, 1.0, 1.0, 1.0, 1.0, 1.0, 1.0, 1.0, 1.0, 1.0, 1.0, 1.0, 1.0, 1.0, 1.0, 1.0, 1.0, 1.0, 1.0, 1.0, 1.0, 1.0, 1.0, 1.0, 1.0, 1.0, 1.0, 1.0, 1.0, 1.0, 1.0, 1.0, 1.0, 1.0, 1.0, 1.0, 1.0, 1.0, 1.0, 1.0, 1.0, 1.0, 1.0, 1.0, 1.0, 1.0, 1.0, 1.0, 1.0, 1.0, 1.0, 1.0, 1.0, 1.0, 1.0, 1.0, 1.0, 1.0, 1.0, 1.0, 1.0, 1.0, 1.0, 1.0, 1.0, 1.0, 1.0, 1.0, 1.0, 1.0, 1.0, 1.0, 1.0, 1.0, 1.0, 1.0, 1.0, 1.0, 1.0, 1.0, 1.0, 1.0, 1.0, 1.0, 1.0, 1.0, 1.0, 1.0, 1.0, 1.0, 1.0, 1.0, 1.0, 1.0, 1.0, 1.0, 1.0, 1.0, 1.0, 1.0, 1.0, 1.0, 1.0, 1.0, 1.0, 1.0, 1.0, 1.0, 1.0, 1.0, 1.0, 1.0, 1.0, 1.0, 1.0, 1.0, 1.0, 1.0, 1.0, 1.0, 1.0, 1.0, 1.0, 1.0, 1.0, 1.0, 1.0, 1.0, 1.0, 1.0, 1.0, 1.0, 1.0, 1.0, 1.0, 1.0, 1.0, 1.0, 1.0, 1.0, 1.0, 1.0, 1.0, 1.0, 1.0, 1.0, 1.0, 1.0, 1.0, 1.0, 1.0, 1.0, 1.0, 1.0, 1.0, 1.0, 1.0, 1.0, 1.0, 1.0, 1.0, 1.0, 1.0, 1.0, 1.0, 1.0, 1.0, 1.0, 1.0, 1.0, 1.0, 1.0, 1.0, 1.0, 1.0, 1.0, 1.0, 1.0, 1.0, 1.0, 1.0, 1.0, 1.0, 1.0, 1.0, 1.0, 1.0, 1.0, 1.0, 1.0, 1.0, 1.0, 1.0, 1.0, 1.0, 1.0, 1.0, 1.0, 1.0, 1.0, 1.0, 1.0, 1.0, 1.0, 1.0, 1.0, 1.0, 1.0, 1.0, 1.0, 1.0, 1.0, 1.0, 1.0, 1.0, 1.0, 1.0, 1.0, 1.0, 1.0, 1.0, 1.0, 1.0, 1.0, 1.0, 1.0, 1.0, 1.0, 1.0, 1.0, 1.0, 1.0, 1.0, 1.0, 1.0, 1.0, 1.0, 1.0, 1.0, 1.0, 1.0, 1.0, 1.0, 1.0, 1.0, 1.0, 1.0, 1.0, 1.0, 1.0, 1.0, 1.0, 1.0, 1.0, 1.0, 1.0, 1.0, 1.0, 1.0, 1.0, 1.0, 1.0, 1.0, 1.0, 1.0, 1.0, 1.0, 1.0, 1.0, 1.0, 1.0, 1.0, 1.0, 1.0, 1.0, 1.0, 1.0, 1.0, 1.0, 1.0, 1.0, 1.0, 1.0, 1.0, 1.0, 1.0, 1.0, 1.0, 1.0, 1.0, 1.0, 1.0, 1.0, 1.0, 1.0, 1.0, 1.0, 1.0, 1.0, 1.0, 1.0, 1.0, 1.0, 1.0, 1.0, 1.0, 1.0, 1.0, 1.0, 1.0, 1.0, 1.0, 1.0, 1.0, 1.0, 1.0, 1.0, 1.0, 1.0, 1.0, 1.0, 1.0, 1.0, 1.0, 1.0, 1.0, 1.0, 1.0, 1.0, 1.0, 1.0, 1.0, 1.0, 1.0, 1.0, 1.0, 1.0, 1.0, 1.0, 1.0, 1.0, 1.0, 1.0, 1.0, 1.0, 1.0, 1.0, 1.0, 1.0, 1.0, 1.0, 1.0, 1.0, 1.0, 1.0, 1.0, 1.0, 1.0, 1.0, 1.0, 1.0, 1.0, 1.0, 1.0, 1.0, 1.0, 1.0, 1.0, 1.0, 1.0, 1.0, 1.0, 1.0, 1.0, 1.0, 1.0, 1.0, 1.0, 1.0, 1.0, 1.0, 1.0, 1.0, 1.0, 1.0, 1.0, 1.0, 1.0, 1.0, 1.0, 1.0, 1.0, 1.0, 1.0, 1.0, 1.0, 1.0, 1.0, 1.0, 1.0, 1.0, 1.0, 1.0, 1.0, 1.0, 1.0, 1.0, 1.0, 1.0, 1.0, 1.0, 1.0, 1.0, 1.0, 1.0, 1.0, 1.0, 1.0, 1.0, 1.0, 1.0, 1.0, 1.0, 1.0, 1.0, 1.0, 1.0, 1.0, 1.0, 1.0, 1.0, 1.0, 1.0, 1.0, 1.0, 1.0, 1.0, 1.0, 1.0, 1.0, 1.0, 1.0, 1.0, 1.0, 1.0, 1.0, 1.0, 1.0, 1.0, 1.0, 1.0, 1.0, 1.0, 1.0, 1.0, 1.0, 1.0, 1.0, 1.0, 1.0, 1.0, 1.0, 1.0, 1.0, 1.0, 1.0, 1.0, 1.0, 1.0, 1.0, 1.0, 1.0, 1.0, 1.0, 1.0, 1.0, 1.0, 1.0, 1.0, 1.0, 1.0, 1.0, 1.0, 1.0, 1.0, 1.0, 1.0, 1.0, 1.0, 1.0, 1.0, 1.0, 1.0, 1.0, 1.0, 1.0, 1.0, 1.0, 1.0, 1.0, 1.0, 1.0, 1.0, 1.0, 1.0, 1.0, 1.0, 1.0, 1.0, 1.0, 1.0, 1.0, 1.0, 1.0, 1.0, 1.0, 1.0, 1.0, 1.0, 1.0, 1.0, 1.0, 1.0, 1.0, 1.0, 1.0, 1.0, 1.0, 1.0, 1.0, 1.0, 1.0, 1.0, 1.0, 1.0, 1.0, 1.0, 1.0, 1.0, 1.0, 1.0, 1.0, 1.0, 1.0, 1.0, 1.0, 1.0, 1.0, 1.0, 1.0, 1.0, 1.0, 1.0, 1.0, 1.0, 1.0, 1.0, 1.0, 1.0, 1.0, 1.0, 1.0, 1.0, 1.0, 1.0, 1.0, 1.0, 1.0, 1.0, 1.0, 1.0, 1.0, 1.0, 1.0, 1.0, 1.0, 1.0, 1.0, 1.0, 1.0, 1.0, 1.0, 1.0, 1.0, 1.0, 1.0, 1.0, 1.0, 1.0, 1.0, 1.0, 1.0, 1.0, 1.0, 1.0, 1.0, 1.0, 1.0, 1.0, 1.0, 1.0, 1.0, 1.0, 1.0, 1.0, 1.0, 1.0, 1.0, 1.0, 1.0, 1.0, 1.0, 1.0, 1.0, 1.0, 1.0, 1.0, 1.0, 1.0, 1.0, 1.0, 1.0, 1.0, 1.0, 1.0, 1.0, 1.0, 1.0, 1.0, 1.0, 1.0, 1.0, 1.0, 1.0, 1.0, 1.0, 1.0, 1.0, 1.0, 1.0, 1.0, 1.0, 1.0, 1.0, 1.0, 1.0, 1.0, 1.0, 1.0, 1.0, 1.0, 1.0, 1.0, 1.0, 1.0, 1.0, 1.0, 1.0, 1.0, 1.0, 1.0, 1.0, 1.0, 1.0, 1.0, 1.0, 1.0, 1.0, 1.0, 1.0, 1.0, 1.0, 1.0, 1.0, 1.0, 1.0, 1.0, 1.0, 1.0, 1.0, 1.0, 1.0, 1.0, 1.0, 1.0, 1.0, 1.0, 1.0, 1.0, 1.0, 1.0, 1.0, 1.0, 1.0, 1.0, 1.0, 1.0, 1.0, 1.0, 1.0, 1.0, 1.0, 1.0, 1.0, 1.0, 1.0, 1.0, 1.0, 1.0, 1.0, 1.0, 1.0, 1.0, 1.0, 1.0, 1.0, 1.0, 1.0, 1.0, 1.0, 1.0, 1.0, 1.0, 1.0, 1.0, 1.0, 1.0, 1.0, 1.0, 1.0, 1.0, 1.0, 1.0, 1.0, 1.0, 1.0, 1.0, 1.0, 1.0, 1.0, 1.0, 1.0, 1.0, 1.0, 1.0, 1.0, 1.0, 1.0, 1.0, 1.0, 1.0, 1.0, 1.0, 1.0, 1.0, 1.0, 1.0, 1.0, 1.0, 1.0, 1.0, 1.0, 1.0, 1.0, 1.0, 1.0, 1.0, 1.0, 1.0, 1.0, 1.0, 1.0, 1.0, 1.0, 1.0, 1.0, 1.0, 1.0, 1.0, 1.0, 1.0, 1.0, 1.0, 1.0, 1.0, 1.0, 1.0, 1.0, 1.0, 1.0, 1.0, 1.0, 1.0, 1.0, 1.0, 1.0, 1.0, 1.0, 1.0, 1.0, 1.0, 1.0, 1.0, 1.0, 1.0, 1.0, 1.0, 1.0, 1.0, 1.0, 1.0, 1.0, 1.0, 1.0, 1.0, 1.0, 1.0, 1.0, 1.0, 1.0, 1.0, 1.0, 1.0, 1.0, 1.0, 1.0, 1.0, 1.0, 1.0, 1.0, 1.0, 1.0, 1.0, 1.0, 1.0, 1.0, 1.0, 1.0, 1.0, 1.0, 1.0, 1.0, 1.0, 1.0, 1.0, 1.0, 1.0, 1.0, 1.0, 1.0, 1.0, 1.0, 1.0, 1.0, 1.0, 1.0, 1.0, 1.0, 1.0, 1.0, 1.0, 1.0, 1.0, 1.0, 1.0, 1.0, 1.0, 1.0, 1.0, 1.0, 1.0, 1.0, 1.0, 1.0, 1.0, 1.0, 1.0, 1.0, 1.0, 1.0, 1.0, 1.0, 1.0, 1.0, 1.0, 1.0, 1.0, 1.0, 1.0, 1.0, 1.0, 1.0, 1.0, 1.0, 1.0, 1.0, 1.0, 1.0, 1.0, 1.0, 1.0, 1.0, 1.0, 1.0, 1.0, 1.0, 1.0, 1.0, 1.0, 1.0, 1.0, 1.0, 1.0, 1.0, 1.0, 1.0, 1.0, 1.0, 1.0, 1.0, 1.0, 1.0, 1.0, 1.0, 1.0, 1.0, 1.0, 1.0, 1.0, 1.0, 1.0, 1.0, 1.0, 1.0, 1.0, 1.0, 1.0, 1.0, 1.0, 1.0, 1.0, 1.0, 1.0, 1.0, 1.0, 1.0, 1.0, 1.0, 1.0, 1.0, 1.0, 1.0, 1.0, 1.0, 1.0, 1.0, 1.0, 1.0, 1.0, 1.0, 1.0, 1.0, 1.0, 1.0, 1.0, 1.0, 1.0, 1.0, 1.0, 1.0, 1.0, 1.0, 1.0, 1.0, 1.0, 1.0, 1.0, 1.0, 1.0, 1.0, 1.0, 1.0, 1.0, 1.0, 1.0, 1.0, 1.0, 1.0, 1.0, 1.0, 1.0, 1.0, 1.0, 1.0, 1.0, 1.0, 1.0, 1.0, 1.0, 1.0, 1.0, 1.0, 1.0, 1.0, 1.0, 1.0, 1.0, 1.0, 1.0, 1.0, 1.0, 1.0, 1.0, 1.0, 1.0, 1.0, 1.0, 1.0, 1.0, 1.0, 1.0, 1.0, 1.0, 1.0, 1.0, 1.0, 1.0, 1.0, 1.0, 1.0, 1.0, 1.0, 1.0, 1.0, 1.0, 1.0, 1.0, 1.0, 1.0, 1.0, 1.0, 1.0, 1.0, 1.0, 1.0, 1.0, 1.0, 1.0, 1.0, 1.0, 1.0, 1.0, 1.0, 1.0, 1.0, 1.0, 1.0, 1.0, 1.0, 1.0, 1.0, 1.0, 1.0, 1.0, 1.0, 1.0, 1.0, 1.0, 1.0, 1.0, 1.0, 1.0, 1.0, 1.0, 1.0, 1.0, 1.0, 1.0, 1.0, 1.0, 1.0, 1.0, 1.0, 1.0, 1.0, 1.0, 1.0, 1.0, 1.0, 1.0, 1.0, 1.0, 1.0, 1.0, 1.0, 1.0, 1.0, 1.0, 1.0, 1.0, 1.0, 1.0, 1.0, 1.0, 1.0, 1.0, 1.0, 1.0, 1.0, 1.0, 1.0, 1.0, 1.0, 1.0, 1.0, 1.0, 1.0, 1.0, 1.0, 1.0, 1.0, 1.0, 1.0, 1.0, 1.0, 1.0, 1.0, 1.0, 1.0, 1.0, 1.0, 1.0, 1.0, 1.0, 1.0, 1.0, 1.0, 1.0, 1.0, 1.0, 1.0, 1.0, 1.0, 1.0, 1.0, 1.0, 1.0, 1.0, 1.0, 1.0, 1.0, 1.0, 1.0, 1.0, 1.0, 1.0, 1.0, 1.0, 1.0, 1.0, 1.0, 1.0, 1.0, 1.0, 1.0, 1.0, 1.0, 1.0, 1.0, 1.0, 1.0, 1.0, 1.0, 1.0, 1.0, 1.0, 1.0, 1.0, 1.0, 1.0, 1.0, 1.0, 1.0, 1.0, 1.0, 1.0, 1.0, 1.0, 1.0, 1.0, 1.0, 1.0, 1.0, 1.0, 1.0, 1.0, 1.0, 1.0, 1.0, 1.0, 1.0, 1.0, 1.0, 1.0, 1.0, 1.0, 1.0, 1.0, 1.0, 1.0, 1.0, 1.0, 1.0, 1.0, 1.0, 1.0, 1.0, 1.0, 1.0, 1.0, 1.0, 1.0, 1.0, 1.0, 1.0, 1.0, 1.0, 1.0, 1.0, 1.0, 1.0, 1.0, 1.0, 1.0, 1.0, 1.0, 1.0, 1.0, 1.0, 1.0, 1.0, 1.0, 1.0, 1.0, 1.0, 1.0, 1.0, 1.0, 1.0, 1.0, 1.0, 1.0, 1.0, 1.0, 1.0, 1.0, 1.0, 1.0, 1.0, 1.0, 1.0, 1.0, 1.0, 1.0, 1.0, 1.0, 1.0, 1.0, 1.0, 1.0, 1.0, 1.0, 1.0, 1.0, 1.0, 1.0, 1.0, 1.0, 1.0, 1.0, 1.0, 1.0, 1.0, 1.0, 1.0, 1.0, 1.0, 1.0, 1.0, 1.0, 1.0, 1.0, 1.0, 1.0, 1.0, 1.0, 1.0, 1.0, 1.0, 1.0, 1.0, 1.0, 1.0, 1.0, 1.0, 1.0, 1.0, 1.0, 1.0, 1.0, 1.0, 1.0, 1.0, 1.0, 1.0, 1.0, 1.0, 1.0, 1.0, 1.0, 1.0, 1.0, 1.0, 1.0, 1.0, 1.0, 1.0, 1.0, 1.0, 1.0, 1.0, 1.0, 1.0, 1.0, 1.0, 1.0, 1.0, 1.0, 1.0, 1.0, 1.0, 1.0, 1.0, 1.0, 1.0, 1.0, 1.0, 1.0, 1.0, 1.0, 1.0, 1.0, 1.0, 1.0, 1.0, 1.0, 1.0, 1.0, 1.0, 1.0, 1.0, 1.0, 1.0, 1.0, 1.0, 1.0, 1.0, 1.0, 1.0, 1.0, 1.0, 1.0, 1.0, 1.0, 1.0, 1.0, 1.0, 1.0, 1.0, 1.0, 1.0, 1.0, 1.0, 1.0, 1.0, 1.0, 1.0, 1.0, 1.0, 1.0, 1.0, 1.0, 1.0, 1.0, 1.0, 1.0, 1.0, 1.0, 1.0, 1.0, 1.0, 1.0, 1.0, 1.0, 1.0, 1.0, 1.0, 1.0, 1.0, 1.0, 1.0, 1.0, 1.0, 1.0, 1.0, 1.0, 1.0, 1.0, 1.0, 1.0, 1.0, 1.0, 1.0, 1.0, 1.0, 1.0, 1.0, 1.0, 1.0, 1.0, 1.0, 1.0, 1.0, 1.0, 1.0, 1.0, 1.0, 1.0, 1.0, 1.0, 1.0, 1.0, 1.0, 1.0, 1.0, 1.0, 1.0, 1.0, 1.0])
me_plane_002.materials.append(mat_unifiedplanet)
me_plane_002.use_remesh_preserve_volume = False
me_plane_002.use_remesh_preserve_attributes = False
me_plane_002.use_mirror_vertex_groups = False
me_plane_002.update()
me_plane_001 = bpy.data.meshes.new('Plane.001')
me_plane_001.from_pydata([(-0.5, -0.5, 0.5215), (0.5, -0.5, 0.5215), (-0.5, 1.53, 0.5296), (0.5, 1.53, 0.5296), (-0.5, 1.5, -0.5), (0.5, 1.5, -0.5), (-0.5, 0.5, 0.5215), (0.5, 0.5, 0.5215), (-0.5, 0.3, 0.5021), (-0.5, 0.1, 0.5043), (-0.5, -0.1, 0.5043), (-0.5, -0.3, 0.5021), (-0.3, -0.5, 0.5448), (-0.1, -0.5, 0.584), (0.1, -0.5, 0.584), (0.3, -0.5, 0.5448), (0.5, 0.7, 0.501), (0.5, 0.9, 0.5577), (0.5, 1.1, 0.5147), (0.5, 1.3, 0.5075), (0.3, 1.55, 0.5502), (0.09896, 1.548, 0.5527), (-0.09762, 1.54, 0.5444), (-0.3, 1.55, 0.5502), (0.3, 1.5, -0.5), (0.1, 1.5, -0.5), (-0.1, 1.5, -0.5), (-0.3, 1.5, -0.5), (-0.5, 1.5, -0.3), (-0.5, 1.5, -0.1), (-0.5, 1.5, 0.1), (-0.5, 1.5, 0.3001), (0.5, 1.5, 0.3001), (0.5, 1.5, 0.1), (0.5, 1.5, -0.1), (0.5, 1.5, -0.3), (-0.5, 1.3, 0.5075), (-0.5, 1.1, 0.5147), (-0.5, 0.9, 0.5577), (-0.5, 0.7, 0.501), (0.5, -0.3, 0.5021), (0.5, -0.1, 0.5043), (0.5, 0.1, 0.5043), (0.5, 0.3, 0.5021), (0.3, 0.5, 0.5448), (0.1001, 0.5, 0.5854), (-0.09928, 0.5169, 0.4897), (-0.3, 0.5, 0.5452), (-0.3006, -0.3, 0.559), (-0.3, -0.1, 0.5351), (-0.3, 0.1, 0.5351), (-0.3, 0.3, 0.5486), (-0.1014, -0.3004, 0.5016), (-0.1014, -0.09654, 0.5336), (-0.09585, 0.09645, 0.4677), (-0.09698, 0.3065, 0.4489), (0.1, -0.3, 0.5237), (0.1, -0.09976, 0.5111), (0.1038, 0.09311, 0.5896), (0.1012, 0.2914, 0.5957), (0.3, -0.3, 0.5486), (0.3, -0.1, 0.5351), (0.3, 0.1, 0.5351), (0.3, 0.3, 0.5486), (-0.3, 1.5, 0.3231), (-0.3, 1.5, 0.1), (-0.3, 1.5, -0.1), (-0.3, 1.5, -0.3), (-0.09986, 1.5, 0.301), (-0.1, 1.5, 0.1), (-0.1, 1.5, -0.1), (-0.1, 1.5, -0.3), (0.1006, 1.5, 0.3015), (0.1, 1.5, 0.1), (0.1, 1.5, -0.1), (0.1, 1.5, -0.3), (0.3, 1.5, 0.2477), (0.3, 1.5, 0.1), (0.3, 1.5, -0.1), (0.3, 1.5, -0.3), (-0.3001, 0.7001, 0.5571), (-0.2996, 0.8997, 0.5153), (-0.3, 1.1, 0.5251), (-0.3, 1.3, 0.5387), (-0.1044, 0.719, 0.4895), (-0.09988, 0.9052, 0.5986), (-0.09545, 1.093, 0.5094), (-0.09944, 1.301, 0.5528), (0.107, 0.7015, 0.583), (0.08027, 0.8892, 0.436), (0.08772, 1.093, 0.463), (0.09839, 1.299, 0.4944), (0.3, 0.7, 0.5555), (0.3, 0.9, 0.5186), (0.3, 1.1, 0.5251), (0.2999, 1.3, 0.5377)], [], [(95, 19, 3, 20), (79, 35, 5, 24), (63, 43, 7, 44), (8, 51, 47, 6), (51, 55, 46, 47), (55, 59, 45, 46), (59, 63, 44, 45), (0, 12, 48, 11), (11, 48, 49, 10), (10, 49, 50, 9), (9, 50, 51, 8), (12, 13, 52, 48), (48, 52, 53, 49), (49, 53, 54, 50), (50, 54, 55, 51), (13, 14, 56, 52), (52, 56, 57, 53), (53, 57, 58, 54), (54, 58, 59, 55), (14, 15, 60, 56), (56, 60, 61, 57), (57, 61, 62, 58), (58, 62, 63, 59), (15, 1, 40, 60), (60, 40, 41, 61), (61, 41, 42, 62), (62, 42, 43, 63), (28, 67, 27, 4), (67, 71, 26, 27), (71, 75, 25, 26), (75, 79, 24, 25), (2, 23, 64, 31), (31, 64, 65, 30), (30, 65, 66, 29), (29, 66, 67, 28), (23, 22, 68, 64), (64, 68, 69, 65), (65, 69, 70, 66), (66, 70, 71, 67), (22, 21, 72, 68), (68, 72, 73, 69), (69, 73, 74, 70), (70, 74, 75, 71), (21, 20, 76, 72), (72, 76, 77, 73), (73, 77, 78, 74), (74, 78, 79, 75), (20, 3, 32, 76), (76, 32, 33, 77), (77, 33, 34, 78), (78, 34, 35, 79), (36, 83, 23, 2), (83, 87, 22, 23), (87, 91, 21, 22), (91, 95, 20, 21), (6, 47, 80, 39), (39, 80, 81, 38), (38, 81, 82, 37), (37, 82, 83, 36), (47, 46, 84, 80), (80, 84, 85, 81), (81, 85, 86, 82), (82, 86, 87, 83), (46, 45, 88, 84), (84, 88, 89, 85), (85, 89, 90, 86), (86, 90, 91, 87), (45, 44, 92, 88), (88, 92, 93, 89), (89, 93, 94, 90), (90, 94, 95, 91), (44, 7, 16, 92), (92, 16, 17, 93), (93, 17, 18, 94), (94, 18, 19, 95)])
_uv = me_plane_001.uv_layers.new(name='UVMap')
_uv.uv.foreach_set('vector', [0.3949, 0.3949, 0.566, 0.3949, 0.566, 0.566, 0.3949, 0.566, 0.7627, 0.4581, 0.9013, 0.4581, 0.9013, 0.5966, 0.7627, 0.5966, 0.3949, 0.3949, 0.566, 0.3949, 0.566, 0.566, 0.3949, 0.566, 0.3949, 0.3949, 0.566, 0.3949, 0.566, 0.566, 0.3949, 0.566, 0.3949, 0.3949, 0.566, 0.3949, 0.566, 0.566, 0.3949, 0.566, 0.3949, 0.3949, 0.566, 0.3949, 0.566, 0.566, 0.3949, 0.566, 0.3949, 0.3949, 0.566, 0.3949, 0.566, 0.566, 0.3949, 0.566, 0.3949, 0.3949, 0.566, 0.3949, 0.566, 0.566, 0.3949, 0.566, 0.3949, 0.3949, 0.566, 0.3949, 0.566, 0.566, 0.3949, 0.566, 0.3949, 0.3949, 0.566, 0.3949, 0.566, 0.566, 0.3949, 0.566, 0.3949, 0.3949, 0.566, 0.3949, 0.566, 0.566, 0.3949, 0.566, 0.3949, 0.3949, 0.566, 0.3949, 0.566, 0.566, 0.3949, 0.566, 0.3949, 0.3949, 0.566, 0.3949, 0.566, 0.566, 0.3949, 0.566, 0.3949, 0.3949, 0.566, 0.3949, 0.566, 0.566, 0.3949, 0.566, 0.3949, 0.3949, 0.566, 0.3949, 0.566, 0.566, 0.3949, 0.566, 0.3949, 0.3949, 0.566, 0.3949, 0.566, 0.566, 0.3949, 0.566, 0.3949, 0.3949, 0.566, 0.3949, 0.566, 0.566, 0.3949, 0.566, 0.3949, 0.3949, 0.566, 0.3949, 0.566, 0.566, 0.3949, 0.566, 0.3949, 0.3949, 0.566, 0.3949, 0.566, 0.566, 0.3949, 0.566, 0.3949, 0.3949, 0.566, 0.3949, 0.566, 0.566, 0.3949, 0.566, 0.3949, 0.3949, 0.566, 0.3949, 0.566, 0.566, 0.3949, 0.566, 0.3949, 0.3949, 0.566, 0.3949, 0.566, 0.566, 0.3949, 0.566, 0.3949, 0.3949, 0.566, 0.3949, 0.566, 0.566, 0.3949, 0.566, 0.3949, 0.3949, 0.566, 0.3949, 0.566, 0.566, 0.3949, 0.566, 0.3949, 0.3949, 0.566, 0.3949, 0.566, 0.566, 0.3949, 0.566, 0.3949, 0.3949, 0.566, 0.3949, 0.566, 0.566, 0.3949, 0.566, 0.3949, 0.3949, 0.566, 0.3949, 0.566, 0.566, 0.3949, 0.566, 0.7627, 0.4581, 0.9013, 0.4581, 0.9013, 0.5966, 0.7627, 0.5966, 0.7627, 0.4581, 0.9013, 0.4581, 0.9013, 0.5966, 0.7627, 0.5966, 0.7627, 0.4581, 0.9013, 0.4581, 0.9013, 0.5966, 0.7627, 0.5966, 0.7627, 0.4581, 0.9013, 0.4581, 0.9013, 0.5966, 0.7627, 0.5966, 0.3949, 0.3949, 0.566, 0.3949, 0.566, 0.566, 0.3949, 0.566, 0.7627, 0.4581, 0.9013, 0.4581, 0.9013, 0.5966, 0.7627, 0.5966, 0.7627, 0.4581, 0.9013, 0.4581, 0.9013, 0.5966, 0.7627, 0.5966, 0.7627, 0.4581, 0.9013, 0.4581, 0.9013, 0.5966, 0.7627, 0.5966, 0.3949, 0.3949, 0.566, 0.3949, 0.566, 0.566, 0.3949, 0.566, 0.7627, 0.4581, 0.9013, 0.4581, 0.9013, 0.5966, 0.7627, 0.5966, 0.7627, 0.4581, 0.9013, 0.4581, 0.9013, 0.5966, 0.7627, 0.5966, 0.7627, 0.4581, 0.9013, 0.4581, 0.9013, 0.5966, 0.7627, 0.5966, 0.3949, 0.3949, 0.566, 0.3949, 0.566, 0.566, 0.3949, 0.566, 0.7627, 0.4581, 0.9013, 0.4581, 0.9013, 0.5966, 0.7627, 0.5966, 0.7627, 0.4581, 0.9013, 0.4581, 0.9013, 0.5966, 0.7627, 0.5966, 0.7627, 0.4581, 0.9013, 0.4581, 0.9013, 0.5966, 0.7627, 0.5966, 0.3949, 0.3949, 0.566, 0.3949, 0.566, 0.566, 0.3949, 0.566, 0.7627, 0.4581, 0.9013, 0.4581, 0.9013, 0.5966, 0.7627, 0.5966, 0.7627, 0.4581, 0.9013, 0.4581, 0.9013, 0.5966, 0.7627, 0.5966, 0.7627, 0.4581, 0.9013, 0.4581, 0.9013, 0.5966, 0.7627, 0.5966, 0.3949, 0.3949, 0.566, 0.3949, 0.566, 0.566, 0.3949, 0.566, 0.7627, 0.4581, 0.9013, 0.4581, 0.9013, 0.5966, 0.7627, 0.5966, 0.7627, 0.4581, 0.9013, 0.4581, 0.9013, 0.5966, 0.7627, 0.5966, 0.7627, 0.4581, 0.9013, 0.4581, 0.9013, 0.5966, 0.7627, 0.5966, 0.3949, 0.3949, 0.566, 0.3949, 0.566, 0.566, 0.3949, 0.566, 0.3949, 0.3949, 0.566, 0.3949, 0.566, 0.566, 0.3949, 0.566, 0.3949, 0.3949, 0.566, 0.3949, 0.566, 0.566, 0.3949, 0.566, 0.3949, 0.3949, 0.566, 0.3949, 0.566, 0.566, 0.3949, 0.566, 0.3949, 0.3949, 0.566, 0.3949, 0.566, 0.566, 0.3949, 0.566, 0.3949, 0.3949, 0.566, 0.3949, 0.566, 0.566, 0.3949, 0.566, 0.3949, 0.3949, 0.566, 0.3949, 0.566, 0.566, 0.3949, 0.566, 0.3949, 0.3949, 0.566, 0.3949, 0.566, 0.566, 0.3949, 0.566, 0.3949, 0.3949, 0.566, 0.3949, 0.566, 0.566, 0.3949, 0.566, 0.3949, 0.3949, 0.566, 0.3949, 0.566, 0.566, 0.3949, 0.566, 0.3949, 0.3949, 0.566, 0.3949, 0.566, 0.566, 0.3949, 0.566, 0.3949, 0.3949, 0.566, 0.3949, 0.566, 0.566, 0.3949, 0.566, 0.3949, 0.3949, 0.566, 0.3949, 0.566, 0.566, 0.3949, 0.566, 0.3949, 0.3949, 0.566, 0.3949, 0.566, 0.566, 0.3949, 0.566, 0.3949, 0.3949, 0.566, 0.3949, 0.566, 0.566, 0.3949, 0.566, 0.3949, 0.3949, 0.566, 0.3949, 0.566, 0.566, 0.3949, 0.566, 0.3949, 0.3949, 0.566, 0.3949, 0.566, 0.566, 0.3949, 0.566, 0.3949, 0.3949, 0.566, 0.3949, 0.566, 0.566, 0.3949, 0.566, 0.3949, 0.3949, 0.566, 0.3949, 0.566, 0.566, 0.3949, 0.566, 0.3949, 0.3949, 0.566, 0.3949, 0.566, 0.566, 0.3949, 0.566, 0.3949, 0.3949, 0.566, 0.3949, 0.566, 0.566, 0.3949, 0.566, 0.3949, 0.3949, 0.566, 0.3949, 0.566, 0.566, 0.3949, 0.566, 0.3949, 0.3949, 0.566, 0.3949, 0.566, 0.566, 0.3949, 0.566, 0.3949, 0.3949, 0.566, 0.3949, 0.566, 0.566, 0.3949, 0.566])
_ca = me_plane_001.color_attributes.new('Col', 'BYTE_COLOR', 'CORNER')
_ca.data.foreach_set('color', [1.0, 1.0, 1.0, 1.0, 1.0, 1.0, 1.0, 1.0, 1.0, 1.0, 1.0, 1.0, 1.0, 1.0, 1.0, 1.0, 1.0, 1.0, 1.0, 1.0, 1.0, 1.0, 1.0, 1.0, 1.0, 1.0, 1.0, 1.0, 1.0, 1.0, 1.0, 1.0, 1.0, 1.0, 1.0, 1.0, 1.0, 1.0, 1.0, 1.0, 1.0, 1.0, 1.0, 1.0, 1.0, 1.0, 1.0, 1.0, 1.0, 1.0, 1.0, 1.0, 1.0, 1.0, 1.0, 1.0, 1.0, 1.0, 1.0, 1.0, 1.0, 1.0, 1.0, 1.0, 1.0, 1.0, 1.0, 1.0, 1.0, 1.0, 1.0, 1.0, 1.0, 1.0, 1.0, 1.0, 1.0, 1.0, 1.0, 1.0, 1.0, 1.0, 1.0, 1.0, 1.0, 1.0, 1.0, 1.0, 1.0, 1.0, 1.0, 1.0, 1.0, 1.0, 1.0, 1.0, 1.0, 1.0, 1.0, 1.0, 1.0, 1.0, 1.0, 1.0, 1.0, 1.0, 1.0, 1.0, 1.0, 1.0, 1.0, 1.0, 1.0, 1.0, 1.0, 1.0, 1.0, 1.0, 1.0, 1.0, 1.0, 1.0, 1.0, 1.0, 1.0, 1.0, 1.0, 1.0, 1.0, 1.0, 1.0, 1.0, 1.0, 1.0, 1.0, 1.0, 1.0, 1.0, 1.0, 1.0, 1.0, 1.0, 1.0, 1.0, 1.0, 1.0, 1.0, 1.0, 1.0, 1.0, 1.0, 1.0, 1.0, 1.0, 1.0, 1.0, 1.0, 1.0, 1.0, 1.0, 1.0, 1.0, 1.0, 1.0, 1.0, 1.0, 1.0, 1.0, 1.0, 1.0, 1.0, 1.0, 1.0, 1.0, 1.0, 1.0, 1.0, 1.0, 1.0, 1.0, 1.0, 1.0, 1.0, 1.0, 1.0, 1.0, 1.0, 1.0, 1.0, 1.0, 1.0, 1.0, 1.0, 1.0, 1.0, 1.0, 1.0, 1.0, 1.0, 1.0, 1.0, 1.0, 1.0, 1.0, 1.0, 1.0, 1.0, 1.0, 1.0, 1.0, 1.0, 1.0, 1.0, 1.0, 1.0, 1.0, 1.0, 1.0, 1.0, 1.0, 1.0, 1.0, 1.0, 1.0, 1.0, 1.0, 1.0, 1.0, 1.0, 1.0, 1.0, 1.0, 1.0, 1.0, 1.0, 1.0, 1.0, 1.0, 1.0, 1.0, 1.0, 1.0, 1.0, 1.0, 1.0, 1.0, 1.0, 1.0, 1.0, 1.0, 1.0, 1.0, 1.0, 1.0, 1.0, 1.0, 1.0, 1.0, 1.0, 1.0, 1.0, 1.0, 1.0, 1.0, 1.0, 1.0, 1.0, 1.0, 1.0, 1.0, 1.0, 1.0, 1.0, 1.0, 1.0, 1.0, 1.0, 1.0, 1.0, 1.0, 1.0, 1.0, 1.0, 1.0, 1.0, 1.0, 1.0, 1.0, 1.0, 1.0, 1.0, 1.0, 1.0, 1.0, 1.0, 1.0, 1.0, 1.0, 1.0, 1.0, 1.0, 1.0, 1.0, 1.0, 1.0, 1.0, 1.0, 1.0, 1.0, 1.0, 1.0, 1.0, 1.0, 1.0, 1.0, 1.0, 1.0, 1.0, 1.0, 1.0, 1.0, 1.0, 1.0, 1.0, 1.0, 1.0, 1.0, 1.0, 1.0, 1.0, 1.0, 1.0, 1.0, 1.0, 1.0, 1.0, 1.0, 1.0, 1.0, 1.0, 1.0, 1.0, 1.0, 1.0, 1.0, 1.0, 1.0, 1.0, 1.0, 1.0, 1.0, 1.0, 1.0, 1.0, 1.0, 1.0, 1.0, 1.0, 1.0, 1.0, 1.0, 1.0, 1.0, 1.0, 1.0, 1.0, 1.0, 1.0, 1.0, 1.0, 1.0, 1.0, 1.0, 1.0, 1.0, 1.0, 1.0, 1.0, 1.0, 1.0, 1.0, 1.0, 1.0, 1.0, 1.0, 1.0, 1.0, 1.0, 1.0, 1.0, 1.0, 1.0, 1.0, 1.0, 1.0, 1.0, 1.0, 1.0, 1.0, 1.0, 1.0, 1.0, 1.0, 1.0, 1.0, 1.0, 1.0, 1.0, 1.0, 1.0, 1.0, 1.0, 1.0, 1.0, 1.0, 1.0, 1.0, 1.0, 1.0, 1.0, 1.0, 1.0, 1.0, 1.0, 1.0, 1.0, 1.0, 1.0, 1.0, 1.0, 1.0, 1.0, 1.0, 1.0, 1.0, 1.0, 1.0, 1.0, 1.0, 1.0, 1.0, 1.0, 1.0, 1.0, 1.0, 1.0, 1.0, 1.0, 1.0, 1.0, 1.0, 1.0, 1.0, 1.0, 1.0, 1.0, 1.0, 1.0, 1.0, 1.0, 1.0, 1.0, 1.0, 1.0, 1.0, 1.0, 1.0, 1.0, 1.0, 1.0, 1.0, 1.0, 1.0, 1.0, 1.0, 1.0, 1.0, 1.0, 1.0, 1.0, 1.0, 1.0, 1.0, 1.0, 1.0, 1.0, 1.0, 1.0, 1.0, 1.0, 1.0, 1.0, 1.0, 1.0, 1.0, 1.0, 1.0, 1.0, 1.0, 1.0, 1.0, 1.0, 1.0, 1.0, 1.0, 1.0, 1.0, 1.0, 1.0, 1.0, 1.0, 1.0, 1.0, 1.0, 1.0, 1.0, 1.0, 1.0, 1.0, 1.0, 1.0, 1.0, 1.0, 1.0, 1.0, 1.0, 1.0, 1.0, 1.0, 1.0, 1.0, 1.0, 1.0, 1.0, 1.0, 1.0, 1.0, 1.0, 1.0, 1.0, 1.0, 1.0, 1.0, 1.0, 1.0, 1.0, 1.0, 1.0, 1.0, 1.0, 1.0, 1.0, 1.0, 1.0, 1.0, 1.0, 1.0, 1.0, 1.0, 1.0, 1.0, 1.0, 1.0, 1.0, 1.0, 1.0, 1.0, 1.0, 1.0, 1.0, 1.0, 1.0, 1.0, 1.0, 1.0, 1.0, 1.0, 1.0, 1.0, 1.0, 1.0, 1.0, 1.0, 1.0, 1.0, 1.0, 1.0, 1.0, 1.0, 1.0, 1.0, 1.0, 1.0, 1.0, 1.0, 1.0, 1.0, 1.0, 1.0, 1.0, 1.0, 1.0, 1.0, 1.0, 1.0, 1.0, 1.0, 1.0, 1.0, 1.0, 1.0, 1.0, 1.0, 1.0, 1.0, 1.0, 1.0, 1.0, 1.0, 1.0, 1.0, 1.0, 1.0, 1.0, 1.0, 1.0, 1.0, 1.0, 1.0, 1.0, 1.0, 1.0, 1.0, 1.0, 1.0, 1.0, 1.0, 1.0, 1.0, 1.0, 1.0, 1.0, 1.0, 1.0, 1.0, 1.0, 1.0, 1.0, 1.0, 1.0, 1.0, 1.0, 1.0, 1.0, 1.0, 1.0, 1.0, 1.0, 1.0, 1.0, 1.0, 1.0, 1.0, 1.0, 1.0, 1.0, 1.0, 1.0, 1.0, 1.0, 1.0, 1.0, 1.0, 1.0, 1.0, 1.0, 1.0, 1.0, 1.0, 1.0, 1.0, 1.0, 1.0, 1.0, 1.0, 1.0, 1.0, 1.0, 1.0, 1.0, 1.0, 1.0, 1.0, 1.0, 1.0, 1.0, 1.0, 1.0, 1.0, 1.0, 1.0, 1.0, 1.0, 1.0, 1.0, 1.0, 1.0, 1.0, 1.0, 1.0, 1.0, 1.0, 1.0, 1.0, 1.0, 1.0, 1.0, 1.0, 1.0, 1.0, 1.0, 1.0, 1.0, 1.0, 1.0, 1.0, 1.0, 1.0, 1.0, 1.0, 1.0, 1.0, 1.0, 1.0, 1.0, 1.0, 1.0, 1.0, 1.0, 1.0, 1.0, 1.0, 1.0, 1.0, 1.0, 1.0, 1.0, 1.0, 1.0, 1.0, 1.0, 1.0, 1.0, 1.0, 1.0, 1.0, 1.0, 1.0, 1.0, 1.0, 1.0, 1.0, 1.0, 1.0, 1.0, 1.0, 1.0, 1.0, 1.0, 1.0, 1.0, 1.0, 1.0, 1.0, 1.0, 1.0, 1.0, 1.0, 1.0, 1.0, 1.0, 1.0, 1.0, 1.0, 1.0, 1.0, 1.0, 1.0, 1.0, 1.0, 1.0, 1.0, 1.0, 1.0, 1.0, 1.0, 1.0, 1.0, 1.0, 1.0, 1.0, 1.0, 1.0, 1.0, 1.0, 1.0, 1.0, 1.0, 1.0, 1.0, 1.0, 1.0, 1.0, 1.0, 1.0, 1.0, 1.0, 1.0, 1.0, 1.0, 1.0, 1.0, 1.0, 1.0, 1.0, 1.0, 1.0, 1.0, 1.0, 1.0, 1.0, 1.0, 1.0, 1.0, 1.0, 1.0, 1.0, 1.0, 1.0, 1.0, 1.0, 1.0, 1.0, 1.0, 1.0, 1.0, 1.0, 1.0, 1.0, 1.0, 1.0, 1.0, 1.0, 1.0, 1.0, 1.0, 1.0, 1.0, 1.0, 1.0, 1.0, 1.0, 1.0, 1.0, 1.0, 1.0, 1.0, 1.0, 1.0, 1.0, 1.0, 1.0, 1.0, 1.0, 1.0, 1.0, 1.0, 1.0, 1.0, 1.0, 1.0, 1.0, 1.0, 1.0, 1.0, 1.0, 1.0, 1.0, 1.0, 1.0, 1.0, 1.0, 1.0, 1.0, 1.0, 1.0, 1.0, 1.0, 1.0, 1.0, 1.0, 1.0, 1.0, 1.0, 1.0, 1.0, 1.0, 1.0, 1.0, 1.0, 1.0, 1.0, 1.0, 1.0, 1.0, 1.0, 1.0, 1.0, 1.0, 1.0, 1.0, 1.0, 1.0, 1.0, 1.0, 1.0, 1.0, 1.0, 1.0, 1.0, 1.0, 1.0, 1.0, 1.0, 1.0, 1.0, 1.0, 1.0, 1.0, 1.0, 1.0, 1.0, 1.0, 1.0, 1.0, 1.0, 1.0, 1.0, 1.0, 1.0, 1.0, 1.0, 1.0, 1.0, 1.0, 1.0, 1.0, 1.0, 1.0, 1.0, 1.0, 1.0, 1.0, 1.0, 1.0, 1.0, 1.0, 1.0, 1.0, 1.0, 1.0, 1.0, 1.0, 1.0, 1.0, 1.0, 1.0, 1.0, 1.0, 1.0, 1.0, 1.0, 1.0, 1.0, 1.0, 1.0, 1.0, 1.0, 1.0, 1.0, 1.0, 1.0, 1.0, 1.0, 1.0, 1.0, 1.0, 1.0, 1.0, 1.0, 1.0, 1.0, 1.0, 1.0, 1.0, 1.0, 1.0, 1.0, 1.0, 1.0, 1.0, 1.0, 1.0, 1.0, 1.0, 1.0, 1.0, 1.0, 1.0, 1.0, 1.0, 1.0, 1.0, 1.0, 1.0, 1.0, 1.0, 1.0, 1.0, 1.0, 1.0, 1.0, 1.0, 1.0, 1.0, 1.0, 1.0, 1.0, 1.0, 1.0, 1.0, 1.0, 1.0, 1.0, 1.0, 1.0, 1.0, 1.0, 1.0, 1.0, 1.0, 1.0, 1.0, 1.0, 1.0, 1.0, 1.0, 1.0, 1.0, 1.0, 1.0, 1.0, 1.0, 1.0, 1.0, 1.0, 1.0, 1.0, 1.0, 1.0, 1.0, 1.0, 1.0, 1.0, 1.0, 1.0, 1.0, 1.0, 1.0, 1.0, 1.0, 1.0, 1.0, 1.0, 1.0, 1.0, 1.0, 1.0, 1.0, 1.0, 1.0, 1.0, 1.0, 1.0, 1.0, 1.0, 1.0, 1.0, 1.0, 1.0, 1.0, 1.0, 1.0, 1.0, 1.0, 1.0, 1.0, 1.0, 1.0, 1.0, 1.0, 1.0, 1.0, 1.0, 1.0, 1.0, 1.0, 1.0, 1.0, 1.0, 1.0, 1.0, 1.0, 1.0, 1.0, 1.0, 1.0, 1.0, 1.0, 1.0, 1.0, 1.0, 1.0, 1.0, 1.0, 1.0, 1.0, 1.0, 1.0, 1.0, 1.0, 1.0, 1.0, 1.0, 1.0, 1.0, 1.0, 1.0, 1.0, 1.0, 1.0, 1.0, 1.0, 1.0, 1.0, 1.0, 1.0, 1.0, 1.0, 1.0, 1.0, 1.0, 1.0, 1.0, 1.0, 1.0, 1.0, 1.0, 1.0, 1.0, 1.0, 1.0, 1.0, 1.0, 1.0, 1.0, 1.0, 1.0, 1.0, 1.0, 1.0, 1.0, 1.0, 1.0, 1.0, 1.0, 1.0, 1.0, 1.0, 1.0, 1.0, 1.0, 1.0, 1.0, 1.0, 1.0, 1.0, 1.0, 1.0, 1.0])
me_plane_001.materials.append(mat_unifiedplanet)
me_plane_001.use_remesh_preserve_volume = False
me_plane_001.use_remesh_preserve_attributes = False
me_plane_001.use_mirror_vertex_groups = False
me_plane_001.update()
me_plane = bpy.data.meshes.new('Plane')
me_plane.from_pydata([(-0.5, 2.186e-08, 0.5), (0.5, 2.186e-08, 0.5), (-0.5, -2.186e-08, -0.5), (0.5, -2.186e-08, -0.5)], [], [(0, 1, 3, 2)])
_uv = me_plane.uv_layers.new(name='UVMap')
_uv.uv.foreach_set('vector', [0.7442, 0.4278, 0.9433, 0.4278, 0.9433, 0.6269, 0.7442, 0.6269])
me_plane.materials.append(mat_unifiedplanet)
me_plane.use_remesh_preserve_volume = False
me_plane.use_remesh_preserve_attributes = False
me_plane.use_mirror_vertex_groups = False
me_plane.update()

# ---- objects
ob_cliffedgecorner = bpy.data.objects.new('CliffEdgeCorner', me_plane_016)
ob_sun = bpy.data.objects.new('Sun', light_sun)
ob_groundcliff = bpy.data.objects.new('GroundCliff', me_plane_007)
ob_cliffedgediagonal = bpy.data.objects.new('CliffEdgeDiagonal', me_plane_005)
ob_cliffedgesharp = bpy.data.objects.new('CliffEdgeSharp', me_plane_002)
ob_cliffedgestraight = bpy.data.objects.new('CliffEdgeStraight', me_plane_001)
ob_ground = bpy.data.objects.new('Ground', me_plane)

# ---- transforms, parenting, visibility, modifiers, constraints
ob_cliffedgecorner.location = (1.0, 0.0, 0.5)
ob_cliffedgecorner.rotation_euler = (1.571, -0.0, 0.0)
ob_cliffedgecorner.lineart.crease_threshold = 0.0
_m = ob_cliffedgecorner.modifiers.new('Triangulate', 'TRIANGULATE')
ob_sun.location = (-1.514, 0.8894, 3.023)
ob_sun.rotation_euler = (0.6252, -0.0, -0.8238)
ob_sun.lineart.crease_threshold = 0.0
ob_groundcliff.location = (-2.384e-07, 1.0, 7.451e-09)
ob_groundcliff.rotation_euler = (1.571, -0.0, 0.0)
ob_groundcliff.lineart.crease_threshold = 0.0
ob_cliffedgediagonal.location = (-2.0, 0.0, 0.0)
ob_cliffedgediagonal.rotation_euler = (1.571, -0.0, 0.0)
ob_cliffedgediagonal.lineart.crease_threshold = 0.0
ob_cliffedgesharp.location = (-1.0, 0.0, 0.5)
ob_cliffedgesharp.rotation_euler = (1.571, -0.0, 0.0)
ob_cliffedgesharp.lineart.crease_threshold = 0.0
_m = ob_cliffedgesharp.modifiers.new('Triangulate', 'TRIANGULATE')
ob_cliffedgestraight.location = (-2.384e-07, 0.0, 0.5)
ob_cliffedgestraight.rotation_euler = (1.571, -0.0, 0.0)
ob_cliffedgestraight.lineart.crease_threshold = 0.0
_m = ob_cliffedgestraight.modifiers.new('Triangulate', 'TRIANGULATE')
ob_ground.location = (-2.384e-07, -1.0, 0.0)
ob_ground.rotation_euler = (1.571, -0.0, 0.0)
ob_ground.lineart.crease_threshold = 0.0

# ---- collection membership
col_collection_1.objects.link(ob_cliffedgecorner)
col_collection_1.objects.link(ob_sun)
col_collection_1.objects.link(ob_groundcliff)
col_collection_1.objects.link(ob_cliffedgediagonal)
col_collection_1.objects.link(ob_cliffedgesharp)
col_collection_1.objects.link(ob_cliffedgestraight)
col_collection_1.objects.link(ob_ground)

# ---- scene / render settings (as saved in the file)
scene.frame_start = 1; scene.frame_end = 250; scene.frame_set(1)
scene.render.engine = 'CYCLES'
scene.render.resolution_percentage = 50
scene.render.dither_intensity = 0.0
scene.cycles.use_denoising = False
scene.cycles.samples = 128
scene.cycles.sampling_pattern = 'TABULATED_SOBOL'
scene.cycles.use_adaptive_sampling = False
scene.cycles.use_light_tree = False
scene.cycles.blur_glossy = 0.0
scene.cycles.sample_clamp_indirect = 0.0
scene.view_settings.view_transform = 'Standard'
bpy.context.view_layer.update()

# ---- added for rendering (the .blend has no active camera): camera
cam_auto = bpy.data.cameras.new('AutoCamera')
cam_auto.lens = 50.0
cam_auto.sensor_width = 36.0
cam_auto.clip_end = 1000.0
ob_auto_camera = bpy.data.objects.new('AutoCamera', cam_auto)
scene.collection.objects.link(ob_auto_camera)
ob_auto_camera.location = (4.53508, -6.07674, 5.11073)
ob_auto_camera.rotation_euler = (1.09748, -7.21219e-08, 0.694738)
scene.camera = ob_auto_camera
bpy.context.view_layer.update()
